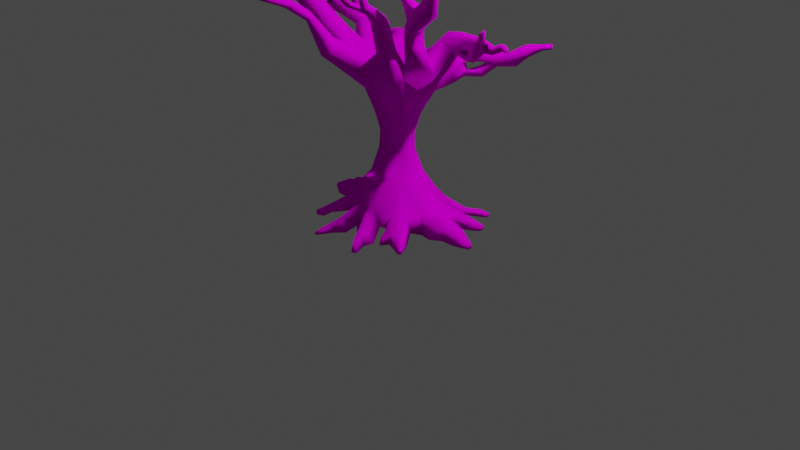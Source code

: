 # Source: tree.blend  (saved by Blender 3.3.6; exported with 4.5.12 LTS)
import bpy
from mathutils import Matrix  # noqa: F401  (used for matrix-valued properties, if any)

bpy.ops.wm.read_factory_settings(use_empty=True)
scene = bpy.context.scene
scene.name = 'Scene'

# ---- collections
col_collection = bpy.data.collections.new('Collection'); scene.collection.children.link(col_collection)

# ---- images (referenced by path relative to the original .blend; pixels are not part of the script)
import os
ASSET_DIR = os.environ.get("B2B_ASSET_DIR", "")  # directory of the original .blend (textures are referenced by path, not embedded)
HERE = os.path.dirname(os.path.abspath(__file__))  # packed textures are extracted next to this script under _unpacked/

def load_image(name, relpath, width, height, colorspace="sRGB"):
    """Load a texture the original file referenced (path relative to the .blend, or extracted next to this script)."""
    p = next((c for c in (os.path.join(HERE, relpath), os.path.join(ASSET_DIR, relpath)) if relpath and os.path.exists(c)), "")
    if p:
        img = bpy.data.images.load(p, check_existing=True)
        img.name = name
    else:  # same state as the original file: an image datablock whose file is absent (Cycles renders it pink)
        img = bpy.data.images.new(name, width, height)
        img.source = "FILE"
        img.filepath = "//" + (relpath or name)
    img.colorspace_settings.name = colorspace
    return img
img_tree_bake_png = load_image('tree-bake.png', 'tree-bake.png', 1024, 1024, 'sRGB')

# ---- materials (node trees are filled in below, after node groups)
mat_it0057_body_png = bpy.data.materials.new('it0057_body.png')
mat_it0057_body_png.use_transparent_shadow = False
mat_it0057_body_png.diffuse_color = (0.7723, 0.6161, 0.7139, 1.0)
mat_it0057_body_png.roughness = 0.69

# ---- material node trees
mat_it0057_body_png.use_nodes = True; mat_it0057_body_png.node_tree.nodes.clear()
_N = mat_it0057_body_png.node_tree.nodes; _L = mat_it0057_body_png.node_tree.links
n0 = _N.new('ShaderNodeBsdfPrincipled'); n0.name = 'Principled BSDF'; n0.location = (1200, 0)
n0.distribution = 'GGX'
n0.subsurface_method = 'RANDOM_WALK_SKIN'
n0.inputs[2].default_value = 0.69
n0.inputs[3].default_value = 1.0
n0.inputs[27].default_value = (0.0, 0.0, 0.0, 1.0)
n0.inputs[28].default_value = 1.0
n1 = _N.new('ShaderNodeOutputMaterial'); n1.name = 'Material Output'; n1.location = (1500, 0)
n2 = _N.new('ShaderNodeTexImage'); n2.name = 'Image Texture'; n2.location = (600, 0)
n2.image = img_tree_bake_png
_L.new(n2.outputs[0], n0.inputs[0])
_L.new(n0.outputs[0], n1.inputs[0])
n1.is_active_output = True

# ---- world
world_world = bpy.data.worlds.new('World'); scene.world = world_world
world_world.use_nodes = True; world_world.node_tree.nodes.clear()
_N = world_world.node_tree.nodes; _L = world_world.node_tree.links
n0 = _N.new('ShaderNodeOutputWorld'); n0.name = 'World Output'; n0.location = (300, 300)
n1 = _N.new('ShaderNodeBackground'); n1.name = 'Background'; n1.location = (10, 300)
n1.inputs[0].default_value = (0.05088, 0.05088, 0.05088, 1.0)
_L.new(n1.outputs[0], n0.inputs[0])
n0.is_active_output = True
world_world.color = (0.05088, 0.05088, 0.05088)
world_world.use_sun_shadow = False
world_world.sun_shadow_jitter_overblur = 0.0

# ---- cameras
cam_camera = bpy.data.cameras.new('Camera')
cam_camera.clip_end = 100.0
cam_camera.ortho_scale = 7.314

# ---- lights
light_light = bpy.data.lights.new('Light', 'POINT')
light_light.transmission_factor = 0.0
light_light.energy = 1000.0
light_light.shadow_soft_size = 0.1
light_light.shadow_maximum_resolution = 0.006
light_light.use_absolute_resolution = True

# ---- meshes
me_xerneas_tree = bpy.data.meshes.new('Xerneas_Tree')
me_xerneas_tree.from_pydata([(-0.6842, 1.785, 0.1806), (-0.7832, 1.79, 0.1802), (-0.7647, 1.786, 0.2381), (-0.9418, 1.919, 0.1584), (-0.6806, 1.857, 0.275), (-0.7873, 1.857, 0.271), (-0.6658, 1.789, 0.2476), (-0.5701, 1.856, 0.1285), (-0.2281, 1.705, 0.2621), (-0.4603, 1.833, 0.5032), (-0.5074, 1.68, 0.4717), (-0.6488, 1.653, 0.6129), (-0.4567, 1.668, 0.3814), (-0.4448, 1.67, 0.6234), (-0.5459, 1.713, 0.7651), (-0.5757, 1.626, 0.715), (-0.3916, 1.602, 0.2988), (-0.3492, 1.44, 0.3797), (-0.4693, 1.594, 0.4089), (-0.3068, 1.501, 0.4606), (-0.2425, 1.557, 0.4867), (-0.05103, 1.413, 0.4154), (-0.177, 1.362, 0.3327), (-0.1746, 1.122, 0.09067), (0.07496, 1.122, 0.2489), (-0.1062, 1.122, 0.1941), (-0.2549, 1.362, 0.09354), (-0.1989, 1.344, -0.1352), (-0.2967, 1.594, -0.2156), (-0.1096, 1.517, -0.3389), (-0.1314, 1.122, -0.07231), (-0.2806, 1.586, -0.3262), (-0.2987, 1.731, -0.3848), (0.07496, 1.362, -0.2152), (-0.3231, 1.732, -0.2719), (-0.3507, 1.931, -0.366), (-0.4762, 1.634, -0.01189), (-0.4115, 1.915, -0.3214), (-0.4618, 1.957, -0.1255), (-0.4207, 2.124, -0.3425), (-0.5574, 2.126, -0.2252), (-0.5173, 2.089, -0.3982), (-0.5578, 2.266, -0.4361), (-0.1479, 1.866, -0.4245), (-0.3565, 2.223, -0.4648), (-0.3536, 2.183, -0.558), (-0.64, 2.168, -0.4562), (-0.9195, 2.359, -0.4266), (-0.6344, 2.455, -0.5244), (-0.6029, 2.527, -0.5849), (-0.6725, 2.379, -0.4823), (-0.9166, 2.391, -0.527), (-0.8199, 2.481, -0.5221), (-0.9706, 2.553, -0.5187), (-0.8512, 2.578, -0.5075), (-1.115, 2.809, -0.4849), (-1.122, 2.803, -0.449), (-0.4505, 2.338, -0.7188), (-0.5374, 2.413, -0.9316), (-0.404, 2.445, -0.9091), (-0.3295, 2.427, -0.9316), (-0.336, 2.543, -1.041), (-0.619, 2.727, -1.097), (-0.5135, 2.511, -0.9129), (-0.5938, 2.757, -1.088), (-1.103, 2.129, -0.02974), (-1.133, 2.189, -0.04896), (-1.086, 2.139, -0.06621), (-1.125, 2.193, -0.06551), (-1.125, 1.97, 0.04439), (-1.258, 2.053, 0.01119), (-1.244, 2.102, 0.02526), (-1.293, 2.075, 0.02142), (-1.304, 2.038, 0.01081), (-1.311, 2.067, 0.04838), (-1.325, 2.042, 0.04889), (-0.6132, 1.788, 0.6401), (-0.7683, 1.772, 0.6728), (-0.8183, 1.637, 0.7358), (-0.7873, 1.706, 0.6507), (-0.9267, 1.743, 0.775), (-1.022, 1.81, 0.8694), (-0.9292, 1.811, 0.7379), (-1.074, 1.862, 0.9442), (-1.032, 1.857, 0.9798), (-1.075, 1.818, 0.9334), (0.07496, 1.362, 0.416), (0.2995, 1.344, 0.3427), (0.3362, 1.539, 0.4729), (0.2448, 1.122, 0.1941), (0.4668, 1.517, 0.4054), (0.5415, 1.602, 0.318), (0.644, 1.547, 0.4936), (0.8375, 1.622, 0.5305), (0.8414, 1.516, 0.5543), (1.015, 1.591, 0.583), (1.09, 1.773, 0.664), (1.143, 1.74, 0.5839), (1.32, 1.967, 0.5906), (1.118, 1.774, 0.5385), (1.074, 1.873, 0.4235), (1.345, 1.926, 0.5356), (1.313, 1.983, 0.5118), (1.438, 2.023, 0.5384), (1.462, 1.98, 0.5432), (0.4661, 1.37, 0.1794), (0.6261, 1.616, -0.01189), (0.5536, 1.617, 0.1434), (0.3245, 1.122, 0.09067), (0.2631, 0.9251, 0.09085), (0.4769, 1.577, -0.2488), (0.4048, 1.33, 0.05823), (0.7282, 1.785, -0.3151), (0.2659, 0.7439, 0.09262), (0.2047, 0.7439, 0.1639), (0.3281, 0.5022, 0.1206), (0.07496, 0.9251, 0.2026), (0.1993, 0.9251, 0.1603), (0.07496, 0.7439, 0.2012), (-0.04933, 0.9251, 0.1603), (-0.1159, 0.7439, 0.09262), (-0.05474, 0.7439, 0.1639), (-0.1028, 0.5022, 0.2352), (-0.1132, 0.9251, 0.09085), (-0.07555, 0.9251, -0.04479), (-0.08199, 0.7439, -0.02886), (0.07496, 0.7439, -0.07327), (0.2319, 0.7439, -0.05351), (0.2255, 0.9251, -0.04479), (0.07496, 1.122, -0.1241), (0.07496, 0.9251, -0.08727), (0.2814, 1.122, -0.07231), (0.3489, 1.344, -0.1352), (0.07496, 1.665, -0.457), (0.3882, 1.708, -0.5625), (0.2849, 1.536, -0.3813), (0.4566, 1.536, -0.3292), (0.435, 2.133, -0.6808), (0.4842, 2.093, -0.7167), (0.5134, 2.244, -0.846), (0.514, 1.711, -0.5283), (0.4731, 1.761, -0.3178), (0.5252, 1.816, -0.4872), (0.5333, 2.101, -0.6829), (0.5508, 2.15, -0.6356), (0.6654, 2.229, -0.8485), (0.6167, 2.22, -0.8673), (0.7787, 2.282, -1.023), (0.7454, 2.358, -1.016), (0.823, 2.424, -1.09), (0.6141, 2.336, -1.098), (0.603, 2.518, -1.224), (0.6367, 2.525, -1.208), (0.6238, 2.541, -1.189), (0.5944, 2.419, -1.078), (0.8333, 2.454, -1.078), (0.8046, 2.458, -1.087), (0.9844, 1.944, 0.2096), (0.6328, 1.851, 0.2801), (0.9769, 2.029, 0.1895), (0.9929, 1.901, 0.1523), (1.122, 2.023, 0.1708), (1.201, 1.936, 0.1961), (0.7087, 1.794, 0.1772), (1.033, 1.928, 0.08829), (1.227, 1.886, 0.1493), (1.338, 1.883, 0.1755), (1.243, 1.978, 0.1919), (1.223, 1.928, 0.1103), (0.7886, 1.974, -0.3954), (1.125, 2.256, -0.4231), (0.8588, 2.091, -0.4532), (0.825, 2.357, -0.4939), (1.147, 2.3, -0.4947), (1.206, 2.44, -0.4322), (1.21, 2.445, -0.4859), (1.313, 2.609, -0.4771), (1.128, 2.466, -0.5008), (0.9219, 2.295, -0.4678), (0.891, 2.372, -0.533), (0.5458, 0.2522, 0.05137), (0.2824, 0.5022, -0.1131), (0.4745, 0.2382, 0.1538), (0.471, 0.2074, -0.1775), (0.5725, 0.2322, -0.04098), (0.659, -0.01934, -0.08504), (0.6187, 0.2499, 0.03979), (0.6509, 0.2103, -0.06268), (0.6775, 0.2349, 0.03127), (0.7689, 0.1678, 0.06159), (0.7452, 0.1687, -0.02399), (0.749, -0.01934, -0.04498), (0.8172, 0.1398, 0.08161), (0.8173, 0.1263, 0.01729), (0.7077, 0.1517, 0.1776), (0.9123, 0.1103, 0.1259), (0.8605, 0.1222, 0.009379), (0.8601, -0.01934, -0.01025), (0.9323, 0.103, 0.009269), (0.9238, -0.01934, -0.007833), (1.052, 0.02879, 0.07311), (1.042, 0.01725, 0.1404), (1.064, -0.01934, 0.1425), (0.9044, -0.01934, 0.1346), (0.587, 0.1965, 0.1799), (0.4057, 0.03004, 0.105), (0.7928, 0.08737, 0.3616), (0.6417, 0.1415, 0.3585), (0.5697, 0.1237, 0.4018), (0.5553, 0.0471, 0.4158), (0.4246, 0.2171, 0.3122), (0.8592, 0.03313, 0.4563), (0.7728, 0.07136, 0.4356), (0.8639, 0.03032, 0.4268), (0.8754, -0.01934, 0.4357), (0.2853, 0.01666, 0.2478), (0.4175, 0.1286, 0.3443), (0.5488, 0.0801, 0.4871), (0.3325, 0.2437, 0.3749), (0.6439, 0.05051, 0.6309), (0.2527, 0.5022, 0.2352), (0.7082, 0.009701, 0.6903), (0.7133, -0.01934, 0.6924), (0.7022, 0.008938, 0.7243), (0.7079, -0.01934, 0.7319), (0.6034, 0.02389, 0.7158), (0.53, 0.07136, 0.5704), (0.4904, 0.04394, 0.6173), (0.628, 0.04784, 0.6884), (0.5797, -0.01934, 0.7307), (0.4674, -0.01934, 0.6288), (0.2915, -0.01934, 0.5653), (0.3143, 0.1038, 0.5397), (0.2332, 0.2609, 0.4299), (0.1883, 0.009177, 0.4588), (0.07496, 0.2538, 0.3905), (0.07496, 0.07407, 0.4266), (-0.08333, 0.2609, 0.4299), (-0.08525, 0.0382, 0.4588), (0.07496, 0.5022, 0.298), (-0.1415, 0.01159, 0.5653), (-0.3405, 0.02667, 0.6173), (-0.1644, 0.1038, 0.5397), (-0.4298, -0.01934, 0.7307), (-0.478, 0.04784, 0.6884), (-0.4535, 0.01525, 0.7158), (-0.5579, -0.01934, 0.7319), (-0.5687, 0.02308, 0.7243), (-0.5748, 0.01957, 0.6903), (-0.3801, 0.07136, 0.5704), (-0.4939, 0.04129, 0.6309), (-0.4405, -0.01934, 0.6148), (-0.3989, 0.06115, 0.4871), (-0.1826, 0.2437, 0.3749), (-0.2148, 0.2478, 0.3201), (-0.2392, 0.05547, 0.3222), (-0.4197, 0.1237, 0.4018), (-0.2903, 0.2171, 0.3122), (-0.602, -0.01934, 0.4502), (-0.6229, 0.07136, 0.4356), (-0.6307, -0.01934, 0.3455), (-0.6429, 0.08737, 0.3616), (-0.7451, 0.03811, 0.4332), (-0.5111, 0.1965, 0.2148), (-0.7243, -0.01934, 0.4645), (-0.7376, 0.02759, 0.4627), (-0.3987, 0.2382, 0.1874), (-0.2059, 0.5022, 0.1206), (-0.3779, 0.1889, -0.04098), (-0.604, 0.1517, 0.1528), (-0.5009, 0.1644, -0.06268), (-0.5034, 0.2135, 0.05371), (-0.6295, 0.1222, 0.009379), (-0.9001, 0.02741, 0.1015), (-0.7623, 0.1103, 0.1259), (-0.7823, 0.103, 0.009269), (-0.9011, 0.03491, 0.0575), (-0.7739, -0.01934, -0.007833), (-0.6291, -0.01934, -0.01025), (-0.5091, -0.01934, -0.08504), (-0.1325, 0.5022, -0.1131), (-0.3655, 0.03514, -0.1948), (-0.3211, 0.2074, -0.1775), (-0.4502, 0.06279, -0.3473), (-0.271, 0.2446, -0.2192), (-0.4133, 0.1095, -0.3813), (-0.5173, 0.03826, -0.4164), (-0.4563, -0.01934, -0.3257), (-0.5149, -0.01934, -0.4211), (-0.5594, 0.02293, -0.4854), (-0.5435, 0.02684, -0.5135), (-0.5486, -0.01934, -0.4882), (-0.5312, -0.01934, -0.517), (-0.4954, 0.0624, -0.4484), (-0.462, 0.04336, -0.4762), (-0.4556, -0.01934, -0.4886), (-0.3225, 0.07316, -0.4123), (-0.3219, -0.01934, -0.4339), (-0.2509, 0.1042, -0.4211), (-0.2817, 0.03897, -0.4876), (-0.2446, -0.01934, -0.4974), (-0.2505, 0.0566, -0.4803), (-0.2237, 0.2211, -0.3094), (-0.02877, 0.5022, -0.153), (0.07496, 0.4137, -0.2405), (0.07496, 0.3251, -0.2881), (0.1787, 0.5022, -0.153), (0.421, 0.2446, -0.2192), (0.3435, 0.2211, -0.2821), (0.5632, 0.12, -0.3813), (0.6002, 0.09222, -0.3473), (0.6672, 0.03826, -0.4164), (0.7094, 0.01305, -0.4854), (0.6934, 0.02684, -0.5135), (0.6453, 0.0624, -0.4484), (0.6119, 0.04336, -0.4762), (0.5305, 0.09851, -0.417), (0.6811, -0.01934, -0.517), (0.6055, -0.01934, -0.4886), (-0.2004, -0.01934, -0.532), (0.1817, 0.2176, -0.4449), (-0.007673, 0.2176, -0.4449), (0.001833, -0.01934, -0.5709), (-0.06379, 0.1251, -0.5936), (-0.1656, 0.08245, -0.7621), (-0.2409, -0.01934, -0.7898), (-0.0562, -0.01934, -0.6658), (0.1653, -0.01934, -0.5709), (0.2385, 0.1251, -0.5773), (0.261, -0.01934, -0.688), (0.3347, 0.02718, -0.7675), (0.3433, -0.01934, -0.6864), (0.3644, -0.01934, -0.8112), (0.3192, -0.01934, -0.8151), (-0.7674, 1.921, 0.1232), (-0.7946, 1.919, 0.2777), (-0.7735, 1.851, 0.1315), (-0.6682, 1.856, 0.1425), (-0.6448, 1.891, 0.2882), (-0.678, 1.898, 0.1234), (-0.6365, 2.76, -1.073), (-0.5724, 2.478, -0.8838), (-0.4078, 2.365, -0.6439), (-0.4062, 2.362, -0.7829), (-0.3622, 2.555, -1.017), (-0.3461, 2.462, -0.8949), (-0.3415, 2.563, -0.9986), (-0.3235, 2.407, -0.6889), (-0.2763, 2.297, -0.6638), (-0.2446, 2.205, -0.5786), (-0.3019, 2.257, -0.4638), (-0.229, 1.93, -0.3029), (-0.05096, 1.813, -0.2253), (0.07496, 1.634, -0.1809), (0.323, 1.822, -0.5401), (0.2174, 1.789, -0.2873), (0.4079, 1.906, -0.4631), (0.5006, 2.169, -0.6545), (0.5765, 2.287, -0.8001), (0.5345, 2.34, -1.102), (0.6585, 2.271, -0.821), (0.8153, 2.35, -0.9987), (0.3015, 1.729, -0.1646), (0.4055, 1.665, -0.1349), (0.07496, 1.634, 0.0564), (0.5963, 1.909, -0.125), (0.5386, 1.881, -0.2333), (0.6861, 2.06, -0.3385), (0.7851, 1.853, -0.1534), (0.6921, 2.055, -0.2105), (0.8347, 2.003, -0.2222), (0.8034, 2.216, -0.2996), (0.792, 2.2, -0.4313), (0.6979, 1.875, 0.07684), (0.9291, 2.302, -0.3608), (0.4376, 1.709, 0.02595), (0.6527, 1.949, 0.149), (0.8293, 2.383, -0.3948), (0.8838, 2.484, -0.5473), (0.8742, 2.453, -0.5772), (0.9164, 2.489, -0.5754), (0.9096, 2.475, -0.6006), (0.8933, 2.388, -0.4517), (1.087, 2.371, -0.5043), (0.8922, 2.117, -0.3066), (1.09, 2.367, -0.422), (1.129, 2.464, -0.4309), (1.319, 2.602, -0.4413), (1.298, 2.642, -0.4571), (0.4129, 1.784, 0.1856), (0.9769, 2.044, 0.1305), (1.293, 2.141, 0.1783), (0.6273, 1.935, 0.2456), (0.378, 1.705, 0.2621), (0.345, 1.732, 0.3454), (0.5219, 1.678, 0.646), (0.3281, 1.653, 0.4532), (0.1873, 1.406, 0.4203), (0.7869, 1.611, 0.6679), (0.5731, 1.757, 0.558), (0.6187, 1.709, 0.4927), (0.8228, 1.683, 0.5733), (0.9406, 1.698, 0.6019), (0.9598, 1.641, 0.6823), (1.027, 1.707, 0.5508), (-0.195, 1.732, 0.3454), (0.07496, 1.498, 0.38), (-0.1782, 1.653, 0.4573), (-0.3316, 1.66, 0.5514), (1.037, 1.798, 0.6105), (1.084, 1.895, 0.465), (1.118, 1.905, 0.4611), (1.128, 1.88, 0.4186), (1.101, 1.816, 0.5938), (1.446, 2.014, 0.5897), (0.07496, 1.634, 0.2566), (-0.3685, 1.81, 0.4006), (-0.3243, 1.755, 0.5762), (-0.423, 1.751, 0.6665), (-0.8747, 1.852, 0.7929), (-0.7274, 1.712, 0.7999), (-0.855, 1.812, 0.8487), (-1.019, 1.87, 0.8373), (-0.9493, 1.845, 0.9213), (-0.263, 1.827, 0.1712), (-0.4746, 1.928, 0.2507), (-0.6374, 1.977, 0.2548), (-0.5517, 1.864, 0.2986), (-0.459, 2.013, 0.1814), (-0.2877, 1.709, 0.01154), (-0.2556, 1.665, -0.1349), (-0.3576, 2.032, -0.1369), (-0.4603, 1.969, 0.1019), (-0.6326, 2.044, 0.1862), (-0.7843, 2.009, 0.1477), (-0.6682, 1.997, 0.1451), (-0.7877, 1.993, 0.254), (-0.7841, 2.043, 0.1929), (-0.9284, 2.038, 0.07578), (-0.9283, 1.94, 0.2256), (-0.938, 2.009, 0.2174), (-0.956, 2.059, 0.1229), (-1.138, 2.021, 0.09959), (-1.146, 1.978, 0.1074), (-1.287, 2.059, 0.06171), (-0.3411, 1.994, -0.2614), (-0.4264, 2.122, -0.2144), (-0.6683, 2.2, -0.3098), (-0.9048, 1.956, 0.05418), (-1.067, 2.061, 0.04858), (-1.07, 2.167, -0.02404), (-1.063, 2.165, -0.05813), (-1.118, 2.21, -0.04646), (-1.115, 2.209, -0.06188), (-1.124, 2.044, 0.05603), (-1.267, 2.092, 0.06103), (-0.5658, 2.286, -0.3045), (-0.6779, 2.388, -0.3662), (-0.5675, 2.453, -0.4018), (-0.5678, 2.425, -0.5006), (-0.6077, 2.559, -0.5554), (-0.6393, 2.569, -0.5834), (-0.6349, 2.553, -0.6084), (-0.6305, 2.467, -0.4585), (-0.8278, 2.476, -0.4275), (-0.8525, 2.577, -0.4375), (-0.9437, 2.534, -0.4378), (-1.084, 2.862, -0.4657), (1.238, 2.175, 0.216), (1.238, 2.155, 0.2645), (1.056, 2.002, 0.08803), (1.281, 2.114, 0.2081), (1.354, 2.188, 0.2529), (1.354, 2.197, 0.2325), (1.352, 2.158, 0.2245), (1.353, 2.17, 0.2054), (1.338, 1.894, 0.1493), (1.338, 1.881, 0.1614), (1.339, 1.913, 0.1759), (-0.539, 1.649, 0.6785), (-0.5057, 1.516, 0.6433), (-0.5352, 1.502, 0.5899), (-0.4244, 1.512, 0.4521), (-0.6333, 1.607, 0.6785), (-0.5381, 1.59, 0.5254), (-0.4133, 1.565, 0.502), (-0.4657, 1.59, 0.6232), (0.1265, 0.5602, -0.2733), (0.07496, 0.5826, -0.141), (0.07496, 0.598, -0.2674), (0.08796, 0.5623, -0.374), (0.07496, 0.5748, -0.3725), (0.02347, 0.5602, -0.2733), (0.06196, 0.5623, -0.374), (0.07496, 0.5512, -0.385), (0.07496, 0.5162, -0.3168), (0.6986, -0.01934, -0.4882), (0.6649, -0.01934, -0.4211), (0.6062, 0.02058, -0.3539), (0.5299, 0.03303, -0.4385), (0.4153, 0.06679, -0.2847), (0.3677, 0.07882, -0.3502), (0.3198, 0.09844, -0.4083), (0.5155, 0.03514, -0.1948), (0.2385, 0.04948, 0.02948), (0.544, -0.01934, -0.06589), (0.5851, 0.009175, 0.1284), (0.8241, -0.01934, -0.00368), (1.074, -0.01934, 0.08626), (0.07496, 0.0648, 0.02948), (0.6466, 0.01282, 0.3427), (0.7519, -0.01934, 0.4502), (0.7807, -0.01934, 0.3455), (0.8742, -0.01934, 0.4645), (0.449, -0.01934, 0.4744), (0.5904, -0.01934, 0.6148), (-0.3175, -0.01934, 0.6288), (-0.2991, 0.0116, 0.4744), (-0.5633, -0.01934, 0.6924), (-0.08862, 0.04948, 0.02948), (-0.4053, 0.0471, 0.4158), (-0.2557, 0.03004, 0.0772), (-0.3941, -0.01934, -0.06589), (-0.2941, 0.02499, 0.1047), (-0.7255, -0.01934, 0.4133), (-0.478, 0.009175, 0.1284), (-0.7544, -0.01934, 0.1346), (-0.9142, -0.01934, 0.1037), (-0.9239, -0.01934, 0.04743), (-0.2178, 0.07882, -0.3502), (0.07496, 0.0648, -0.1574), (-0.2314, -0.01934, -0.4238), (-0.2813, -0.01934, -0.5113), (-0.1486, 0.09844, -0.3986), (0.07496, 0.0648, -0.5027), (-0.1851, -0.01934, -0.8064), (-0.1745, -0.01934, -0.632), (0.3255, -0.01934, -0.532), (0.4567, 1.322, 0.05562), (0.3668, 1.188, 0.1613), (0.4015, 1.306, 0.287), (0.4979, 1.237, 0.1288), (0.5542, 1.338, 0.1519), (0.6154, 1.316, 0.04371), (0.5741, 1.39, 0.001429), (0.6374, 1.442, -0.02078), (0.6244, 1.375, 0.07507), (0.52, 1.376, 0.1214), (0.5909, 1.413, 0.04607), (0.6435, 1.47, 0.009585), (0.6766, 1.434, -0.006505), (0.6764, 1.446, 0.02411)], [], [(123, 124, 125), (152, 153, 154), (222, 223, 224), (232, 233, 234), (334, 335, 336), (440, 441, 442), (334, 336, 448), (336, 0, 1), (336, 1, 448), (336, 337, 0), (0, 2, 1), (0, 337, 7), (337, 339, 7), (0, 6, 2), (0, 7, 6), (1, 3, 448), (1, 2, 439), (1, 439, 3), (2, 6, 4), (4, 5, 2), (2, 5, 439), (439, 443, 3), (439, 5, 335), (4, 6, 338), (338, 6, 427), (6, 7, 427), (427, 7, 16), (7, 36, 16), (427, 16, 8), (8, 16, 416), (416, 16, 12), (416, 12, 9), (9, 12, 10), (9, 10, 76), (10, 12, 408), (10, 11, 76), (10, 408, 13), (10, 13, 11), (12, 16, 18), (12, 485, 408), (12, 18, 485), (13, 418, 479), (13, 479, 11), (13, 408, 418), (418, 14, 479), (479, 14, 15), (14, 420, 15), (16, 36, 26), (16, 17, 18), (16, 26, 17), (18, 17, 482), (482, 19, 485), (485, 19, 408), (482, 17, 19), (17, 26, 22), (17, 22, 19), (19, 20, 408), (19, 22, 20), (20, 22, 21), (21, 22, 86), (22, 26, 23), (22, 24, 86), (22, 23, 25), (22, 25, 24), (23, 26, 30), (23, 123, 25), (23, 30, 123), (25, 119, 24), (25, 123, 119), (26, 36, 28), (26, 27, 30), (26, 28, 27), (27, 33, 30), (27, 28, 31), (27, 29, 33), (27, 31, 29), (30, 124, 123), (30, 33, 129), (30, 129, 124), (31, 28, 34), (31, 32, 29), (31, 34, 32), (29, 133, 33), (29, 32, 133), (34, 28, 430), (430, 35, 34), (34, 35, 32), (28, 36, 37), (28, 37, 430), (430, 37, 445), (445, 37, 39), (36, 38, 37), (38, 40, 37), (37, 41, 39), (37, 40, 41), (40, 447, 41), (39, 41, 42), (41, 447, 46), (41, 46, 42), (447, 47, 46), (32, 43, 133), (32, 35, 45), (32, 45, 43), (43, 45, 349), (349, 45, 348), (35, 44, 45), (44, 342, 45), (46, 50, 42), (42, 50, 459), (46, 47, 51), (46, 51, 50), (50, 48, 459), (459, 48, 49), (49, 48, 462), (50, 51, 52), (51, 47, 53), (51, 53, 52), (52, 53, 54), (47, 466, 53), (466, 56, 53), (53, 55, 54), (53, 56, 55), (55, 467, 54), (467, 55, 56), (45, 343, 348), (348, 343, 60), (45, 342, 57), (45, 57, 343), (342, 341, 57), (57, 58, 343), (57, 341, 58), (343, 59, 60), (59, 344, 60), (60, 344, 61), (343, 58, 63), (58, 341, 62), (58, 62, 63), (63, 62, 64), (64, 62, 340), (340, 62, 341), (448, 65, 67), (448, 3, 65), (65, 66, 67), (67, 66, 68), (65, 3, 449), (449, 3, 69), (3, 443, 69), (449, 69, 454), (69, 443, 70), (69, 70, 454), (454, 70, 71), (71, 70, 72), (443, 444, 70), (70, 73, 72), (70, 444, 73), (444, 75, 73), (73, 74, 72), (74, 73, 75), (76, 11, 79), (76, 79, 77), (77, 79, 82), (79, 11, 78), (11, 483, 78), (483, 15, 78), (15, 420, 78), (78, 80, 79), (79, 80, 82), (78, 420, 80), (420, 421, 80), (80, 81, 82), (80, 421, 81), (421, 423, 81), (423, 84, 81), (82, 81, 422), (422, 81, 83), (83, 85, 84), (85, 81, 84), (81, 85, 83), (86, 24, 87), (86, 87, 397), (397, 87, 88), (88, 87, 90), (88, 90, 395), (87, 24, 89), (87, 540, 90), (87, 89, 540), (90, 92, 395), (90, 540, 91), (90, 91, 92), (540, 89, 539), (540, 105, 91), (91, 400, 92), (400, 93, 92), (92, 94, 395), (92, 93, 94), (395, 94, 398), (398, 94, 403), (94, 93, 95), (94, 95, 403), (93, 404, 95), (95, 97, 403), (403, 97, 96), (96, 97, 98), (95, 404, 99), (95, 99, 97), (97, 101, 98), (97, 99, 101), (98, 101, 414), (404, 100, 99), (99, 102, 101), (102, 103, 101), (101, 104, 414), (104, 103, 414), (103, 104, 101), (99, 100, 412), (539, 89, 108), (539, 108, 111), (105, 106, 107), (105, 107, 91), (105, 111, 106), (107, 106, 163), (107, 163, 91), (91, 163, 158), (108, 89, 109), (108, 131, 111), (108, 109, 131), (131, 132, 111), (132, 110, 111), (111, 112, 106), (111, 110, 112), (106, 373, 163), (106, 112, 368), (368, 112, 370), (131, 109, 128), (128, 109, 113), (128, 113, 127), (109, 89, 117), (89, 24, 117), (109, 114, 113), (109, 117, 114), (113, 115, 127), (113, 114, 115), (127, 115, 181), (117, 24, 116), (24, 119, 116), (116, 118, 117), (117, 118, 114), (116, 119, 118), (114, 220, 115), (114, 118, 220), (118, 119, 121), (119, 123, 121), (118, 239, 220), (118, 121, 122), (118, 122, 239), (121, 123, 120), (121, 120, 122), (120, 123, 125), (120, 267, 122), (120, 125, 267), (125, 124, 126), (125, 280, 267), (125, 126, 488), (125, 488, 280), (488, 126, 127), (127, 181, 488), (488, 303, 280), (488, 181, 306), (127, 126, 128), (126, 124, 130), (126, 130, 128), (130, 124, 129), (130, 129, 128), (128, 129, 131), (129, 33, 131), (131, 33, 132), (33, 133, 135), (33, 135, 132), (135, 133, 134), (133, 354, 134), (135, 136, 132), (135, 134, 136), (132, 136, 110), (136, 134, 140), (136, 140, 110), (134, 354, 138), (134, 138, 140), (354, 137, 138), (137, 139, 138), (138, 143, 140), (138, 139, 146), (138, 146, 143), (139, 359, 146), (140, 141, 110), (110, 141, 363), (141, 140, 142), (140, 143, 142), (142, 143, 144), (144, 143, 360), (143, 146, 145), (143, 145, 360), (145, 146, 147), (145, 147, 360), (360, 147, 361), (147, 146, 148), (147, 149, 361), (147, 148, 149), (148, 146, 358), (358, 146, 154), (146, 359, 150), (146, 150, 154), (359, 151, 150), (150, 152, 154), (150, 151, 152), (153, 152, 151), (148, 156, 149), (149, 155, 361), (155, 149, 156), (163, 157, 158), (158, 157, 159), (159, 157, 161), (157, 163, 160), (157, 162, 161), (157, 160, 162), (160, 163, 164), (163, 373, 164), (373, 470, 164), (470, 168, 164), (164, 165, 160), (160, 165, 162), (164, 168, 165), (168, 476, 165), (476, 477, 165), (165, 166, 162), (165, 477, 166), (166, 478, 162), (162, 167, 161), (162, 478, 167), (478, 476, 167), (167, 168, 161), (167, 476, 168), (168, 470, 161), (110, 363, 366), (110, 366, 112), (366, 367, 112), (112, 367, 169), (112, 169, 370), (370, 169, 384), (169, 367, 171), (169, 171, 384), (384, 171, 170), (367, 372, 171), (171, 173, 170), (170, 173, 174), (171, 372, 178), (372, 172, 178), (178, 383, 171), (171, 383, 173), (173, 175, 174), (173, 383, 175), (383, 177, 175), (174, 175, 387), (175, 177, 176), (175, 176, 387), (387, 176, 388), (388, 176, 177), (178, 172, 179), (172, 379, 179), (179, 379, 381), (115, 210, 182), (115, 180, 181), (115, 220, 210), (115, 182, 180), (180, 184, 181), (181, 184, 183), (180, 182, 186), (180, 186, 184), (184, 505, 183), (183, 505, 503), (184, 186, 187), (184, 187, 505), (505, 187, 185), (186, 182, 204), (186, 188, 187), (186, 204, 188), (187, 190, 185), (187, 188, 190), (185, 190, 191), (188, 204, 194), (188, 189, 190), (188, 194, 189), (190, 193, 191), (190, 189, 193), (189, 194, 192), (189, 192, 193), (191, 193, 507), (193, 192, 196), (193, 196, 507), (507, 196, 197), (192, 194, 195), (192, 195, 196), (196, 198, 197), (196, 195, 198), (197, 198, 199), (198, 195, 200), (198, 200, 199), (199, 200, 508), (200, 195, 201), (200, 201, 508), (508, 201, 202), (202, 201, 203), (195, 194, 203), (195, 203, 201), (203, 194, 506), (194, 204, 506), (506, 204, 205), (204, 182, 205), (205, 182, 504), (504, 182, 207), (182, 210, 207), (504, 207, 510), (510, 207, 206), (510, 206, 512), (207, 210, 208), (207, 212, 206), (207, 208, 212), (208, 210, 209), (208, 209, 212), (209, 210, 215), (209, 511, 212), (206, 213, 512), (206, 212, 213), (212, 511, 211), (212, 211, 213), (213, 214, 512), (213, 211, 214), (214, 211, 513), (513, 211, 511), (215, 210, 216), (216, 217, 215), (215, 217, 514), (514, 217, 515), (216, 210, 218), (216, 218, 217), (210, 220, 218), (217, 219, 515), (515, 219, 222), (217, 218, 226), (217, 226, 219), (218, 220, 233), (220, 239, 233), (218, 232, 226), (218, 233, 232), (219, 221, 222), (219, 226, 228), (219, 228, 221), (221, 223, 222), (221, 228, 223), (223, 228, 225), (223, 225, 224), (224, 225, 229), (225, 228, 227), (226, 232, 227), (226, 227, 228), (225, 227, 229), (229, 227, 230), (230, 227, 231), (227, 232, 231), (231, 232, 234), (234, 233, 236), (233, 239, 235), (233, 235, 236), (235, 239, 237), (235, 237, 236), (236, 237, 238), (239, 122, 237), (237, 242, 238), (238, 242, 240), (237, 122, 253), (237, 253, 242), (242, 241, 240), (240, 241, 516), (516, 241, 243), (242, 253, 249), (242, 249, 241), (241, 245, 243), (243, 245, 246), (241, 249, 244), (241, 244, 245), (245, 247, 246), (245, 244, 247), (246, 247, 518), (247, 244, 248), (247, 248, 518), (248, 244, 250), (244, 249, 250), (248, 250, 518), (518, 250, 251), (250, 249, 252), (249, 253, 252), (250, 252, 251), (251, 252, 517), (517, 252, 255), (252, 253, 255), (253, 122, 254), (253, 254, 255), (254, 122, 257), (254, 257, 255), (122, 267, 257), (257, 256, 255), (255, 256, 520), (257, 267, 266), (257, 263, 256), (257, 266, 263), (256, 259, 520), (520, 259, 258), (258, 259, 264), (256, 263, 261), (256, 261, 259), (261, 263, 260), (261, 262, 259), (261, 260, 262), (262, 524, 264), (524, 262, 260), (260, 263, 523), (523, 263, 521), (521, 263, 525), (263, 266, 269), (263, 269, 525), (525, 269, 526), (262, 265, 259), (265, 262, 264), (264, 259, 265), (266, 267, 268), (267, 280, 268), (266, 271, 269), (266, 268, 271), (269, 274, 526), (269, 271, 272), (269, 272, 274), (271, 268, 270), (271, 270, 272), (274, 273, 526), (526, 273, 527), (274, 272, 275), (274, 275, 273), (273, 276, 527), (273, 275, 276), (527, 276, 528), (528, 276, 277), (276, 275, 277), (277, 275, 278), (275, 272, 278), (278, 272, 279), (272, 270, 279), (279, 270, 522), (270, 268, 522), (522, 268, 281), (268, 280, 282), (268, 282, 281), (281, 282, 283), (281, 283, 287), (282, 280, 284), (282, 285, 283), (282, 284, 285), (284, 280, 302), (284, 302, 285), (280, 303, 302), (283, 286, 287), (287, 286, 288), (283, 285, 293), (283, 293, 286), (286, 289, 288), (286, 293, 289), (288, 289, 291), (289, 293, 290), (289, 290, 291), (291, 290, 292), (290, 293, 294), (293, 285, 294), (290, 294, 292), (292, 294, 295), (295, 294, 297), (294, 285, 296), (285, 302, 296), (294, 296, 297), (296, 302, 298), (296, 299, 297), (296, 298, 299), (297, 299, 532), (532, 299, 300), (299, 298, 301), (299, 301, 300), (300, 301, 531), (301, 298, 531), (531, 298, 529), (298, 302, 529), (529, 302, 533), (302, 303, 305), (302, 305, 533), (303, 304, 305), (304, 306, 305), (306, 308, 305), (306, 181, 308), (181, 183, 307), (181, 307, 308), (307, 183, 309), (307, 309, 308), (308, 502, 305), (308, 309, 316), (308, 501, 502), (308, 316, 501), (501, 316, 499), (309, 183, 310), (183, 503, 310), (503, 498, 310), (309, 314, 316), (309, 310, 314), (310, 498, 311), (310, 311, 314), (498, 497, 311), (311, 312, 314), (311, 497, 312), (497, 496, 312), (312, 313, 314), (312, 496, 313), (496, 317, 313), (313, 315, 314), (316, 315, 499), (316, 314, 315), (313, 317, 315), (315, 318, 499), (318, 315, 317), (305, 321, 533), (533, 321, 319), (305, 502, 320), (305, 534, 321), (305, 320, 534), (320, 502, 328), (320, 328, 534), (534, 322, 321), (321, 323, 319), (321, 322, 323), (322, 326, 323), (319, 323, 536), (323, 326, 324), (323, 324, 536), (536, 324, 325), (325, 324, 535), (535, 324, 326), (534, 328, 327), (327, 328, 329), (502, 537, 328), (537, 331, 328), (328, 330, 329), (328, 331, 330), (331, 332, 330), (330, 333, 329), (333, 330, 332), (335, 5, 336), (5, 4, 336), (336, 4, 337), (4, 338, 337), (337, 338, 339), (338, 335, 339), (339, 335, 334), (64, 340, 63), (340, 341, 63), (341, 342, 63), (63, 342, 343), (343, 342, 59), (59, 342, 345), (59, 345, 344), (344, 345, 346), (344, 346, 61), (61, 346, 60), (346, 345, 60), (345, 342, 347), (345, 347, 60), (60, 347, 348), (347, 342, 350), (347, 350, 348), (348, 350, 349), (349, 350, 43), (342, 44, 350), (350, 351, 43), (350, 44, 351), (44, 35, 351), (35, 430, 351), (43, 351, 133), (351, 430, 352), (351, 352, 133), (352, 430, 364), (352, 353, 133), (352, 364, 353), (353, 355, 133), (353, 364, 355), (133, 355, 354), (354, 355, 356), (354, 356, 137), (355, 364, 362), (355, 141, 356), (355, 362, 141), (141, 142, 356), (142, 144, 356), (356, 357, 137), (356, 144, 357), (137, 357, 139), (357, 144, 358), (357, 358, 139), (144, 360, 358), (358, 154, 139), (139, 154, 359), (154, 153, 359), (359, 153, 151), (358, 360, 148), (360, 361, 148), (148, 361, 156), (156, 361, 155), (141, 362, 363), (362, 364, 363), (363, 364, 375), (363, 375, 365), (363, 365, 366), (366, 365, 369), (366, 369, 367), (365, 375, 106), (106, 368, 365), (365, 368, 369), (368, 370, 369), (369, 371, 367), (369, 370, 371), (370, 384, 371), (367, 371, 372), (106, 375, 373), (371, 384, 374), (371, 377, 372), (371, 374, 377), (372, 377, 172), (375, 364, 389), (375, 376, 373), (375, 389, 376), (377, 374, 382), (377, 378, 172), (377, 382, 378), (172, 378, 379), (378, 382, 380), (378, 380, 379), (379, 380, 381), (381, 380, 179), (380, 382, 179), (179, 382, 178), (382, 374, 178), (374, 384, 385), (374, 385, 178), (178, 385, 383), (384, 170, 385), (385, 386, 383), (385, 170, 386), (170, 174, 386), (174, 387, 386), (387, 388, 386), (386, 177, 383), (177, 386, 388), (389, 364, 393), (389, 392, 376), (389, 393, 392), (376, 390, 373), (373, 390, 470), (376, 392, 159), (376, 159, 390), (390, 468, 470), (390, 159, 468), (470, 468, 391), (392, 393, 158), (392, 158, 159), (158, 393, 91), (91, 393, 400), (393, 364, 415), (393, 394, 400), (393, 415, 394), (394, 399, 400), (394, 415, 406), (394, 396, 399), (394, 406, 396), (396, 395, 399), (395, 396, 88), (396, 406, 88), (88, 406, 397), (397, 406, 86), (86, 406, 21), (395, 398, 399), (399, 401, 400), (399, 398, 401), (400, 401, 93), (401, 398, 402), (401, 402, 93), (93, 402, 404), (398, 403, 402), (402, 409, 404), (402, 403, 409), (403, 96, 409), (404, 409, 100), (406, 415, 405), (406, 407, 21), (406, 405, 407), (21, 407, 20), (20, 407, 408), (407, 405, 417), (407, 417, 408), (408, 417, 418), (409, 96, 413), (96, 98, 413), (409, 410, 100), (409, 413, 410), (100, 410, 412), (410, 413, 411), (410, 411, 412), (412, 411, 99), (411, 413, 99), (99, 413, 102), (413, 98, 102), (102, 98, 103), (103, 98, 414), (405, 415, 8), (405, 416, 417), (405, 8, 416), (416, 9, 417), (417, 9, 418), (9, 76, 418), (418, 76, 14), (76, 77, 14), (14, 77, 420), (420, 77, 419), (77, 82, 419), (82, 422, 419), (420, 419, 421), (421, 419, 423), (419, 422, 423), (422, 83, 423), (423, 83, 84), (415, 424, 8), (415, 364, 424), (364, 430, 429), (364, 429, 424), (424, 425, 8), (8, 425, 427), (424, 429, 432), (424, 428, 425), (424, 432, 428), (425, 426, 427), (425, 428, 426), (428, 432, 433), (428, 433, 426), (427, 426, 338), (338, 426, 335), (429, 430, 431), (430, 445, 431), (429, 36, 432), (429, 431, 36), (36, 7, 432), (432, 435, 433), (432, 7, 435), (7, 339, 435), (339, 334, 435), (433, 437, 426), (433, 435, 437), (435, 334, 434), (435, 434, 437), (334, 448, 434), (426, 436, 335), (426, 437, 436), (436, 440, 335), (436, 437, 440), (437, 434, 441), (437, 441, 440), (434, 448, 438), (434, 438, 441), (335, 440, 439), (439, 440, 443), (440, 442, 443), (443, 442, 444), (36, 431, 38), (431, 445, 446), (431, 446, 38), (38, 446, 40), (445, 39, 446), (446, 456, 40), (446, 39, 456), (39, 42, 456), (40, 456, 447), (438, 448, 451), (448, 67, 451), (67, 68, 451), (438, 450, 441), (438, 451, 450), (442, 441, 454), (441, 450, 449), (441, 449, 454), (449, 450, 65), (65, 450, 66), (66, 452, 68), (450, 451, 452), (450, 452, 66), (452, 453, 68), (453, 452, 451), (451, 68, 453), (442, 455, 444), (442, 454, 455), (454, 71, 455), (71, 72, 455), (455, 74, 444), (455, 72, 74), (74, 75, 444), (456, 42, 458), (42, 459, 458), (456, 457, 447), (456, 458, 457), (458, 459, 460), (459, 49, 460), (458, 463, 457), (458, 460, 463), (460, 49, 461), (460, 461, 463), (49, 462, 461), (461, 48, 463), (461, 462, 48), (48, 50, 463), (463, 50, 457), (457, 464, 447), (457, 50, 464), (50, 52, 464), (52, 54, 464), (447, 464, 47), (464, 54, 465), (464, 465, 47), (47, 465, 466), (466, 465, 56), (56, 465, 467), (467, 465, 54), (159, 161, 469), (159, 469, 468), (469, 161, 471), (161, 470, 471), (470, 391, 471), (469, 472, 468), (469, 471, 472), (471, 391, 474), (471, 474, 472), (472, 473, 468), (472, 474, 473), (474, 391, 475), (474, 475, 473), (473, 391, 468), (391, 473, 475), (476, 478, 477), (477, 478, 166), (479, 15, 486), (486, 15, 480), (15, 483, 480), (486, 480, 485), (485, 480, 482), (480, 483, 481), (480, 481, 482), (483, 11, 481), (481, 484, 482), (481, 11, 484), (482, 484, 18), (18, 484, 485), (485, 484, 486), (484, 11, 486), (486, 11, 479), (306, 487, 488), (488, 487, 489), (489, 492, 488), (488, 492, 303), (489, 487, 491), (489, 491, 492), (487, 490, 491), (490, 494, 491), (491, 493, 492), (491, 494, 493), (492, 495, 303), (492, 493, 495), (493, 494, 495), (494, 490, 495), (490, 487, 495), (487, 306, 495), (495, 304, 303), (304, 495, 306), (317, 496, 318), (496, 497, 318), (497, 498, 318), (318, 498, 499), (498, 503, 499), (499, 503, 500), (500, 501, 499), (500, 503, 501), (501, 503, 530), (501, 530, 502), (503, 505, 504), (503, 504, 530), (504, 505, 205), (205, 505, 506), (505, 185, 506), (185, 191, 506), (191, 507, 506), (506, 507, 203), (507, 197, 203), (197, 199, 203), (199, 508, 203), (203, 508, 202), (504, 509, 530), (504, 215, 509), (504, 510, 215), (215, 234, 509), (234, 215, 231), (215, 510, 209), (209, 510, 511), (510, 512, 511), (512, 214, 511), (511, 214, 513), (215, 514, 231), (231, 514, 230), (514, 515, 230), (230, 515, 229), (515, 222, 229), (229, 222, 224), (234, 236, 509), (236, 238, 509), (509, 519, 530), (509, 238, 517), (238, 240, 517), (240, 516, 517), (517, 255, 509), (509, 255, 519), (517, 516, 251), (516, 243, 251), (251, 243, 518), (518, 243, 246), (519, 281, 530), (519, 255, 521), (255, 520, 521), (519, 522, 281), (519, 521, 522), (522, 521, 279), (521, 520, 523), (520, 258, 523), (523, 258, 260), (260, 258, 524), (524, 258, 264), (521, 525, 279), (279, 525, 278), (525, 526, 278), (278, 526, 277), (526, 527, 277), (277, 527, 528), (281, 529, 530), (529, 281, 297), (281, 287, 297), (529, 533, 530), (529, 297, 531), (297, 287, 295), (287, 288, 295), (288, 291, 295), (295, 291, 292), (297, 532, 531), (531, 532, 300), (530, 533, 534), (530, 534, 502), (534, 533, 322), (533, 319, 322), (319, 536, 322), (322, 536, 326), (326, 536, 535), (535, 536, 325), (534, 327, 502), (502, 327, 537), (327, 329, 537), (537, 329, 331), (329, 333, 331), (331, 333, 332), (111, 538, 539), (539, 538, 541), (539, 541, 540), (541, 538, 543), (538, 544, 543), (541, 542, 540), (541, 543, 542), (543, 544, 550), (544, 545, 550), (543, 546, 542), (543, 550, 546), (550, 551, 546), (542, 547, 540), (542, 546, 547), (546, 551, 548), (546, 548, 547), (540, 547, 105), (105, 547, 111), (111, 547, 538), (538, 547, 544), (547, 548, 544), (544, 548, 545), (548, 551, 549), (548, 549, 545), (545, 549, 550), (550, 549, 551)])
me_xerneas_tree.polygons.foreach_set('use_smooth', [True] * 1108)
_uv = me_xerneas_tree.uv_layers.new(name='UVMap')
_uv.uv.foreach_set('vector', [0.4073, 0.3019, 0.2671, 0.3019, 0.2678, 0.2701, 0.06107, 0.6552, 0.06124, 0.6614, 0.04761, 0.6395, 0.7394, 0.04349, 0.7328, 0.05125, 0.7311, 0.04349, 0.7315, 0.1351, 0.7121, 0.1649, 0.7066, 0.1314, 0.05138, 0.9002, 0.02912, 0.8929, 0.04698, 0.9104, 0.1184, 0.835, 0.1186, 0.8259, 0.07553, 0.8149, 0.3884, 0.5483, 0.3974, 0.5497, 0.3991, 0.5855, 0.3974, 0.5497, 0.4142, 0.5382, 0.4134, 0.5574, 0.3974, 0.5497, 0.4134, 0.5574, 0.3991, 0.5855, 0.3974, 0.5497, 0.4016, 0.5262, 0.4142, 0.5382, 0.4142, 0.5382, 0.4292, 0.5621, 0.4134, 0.5574, 0.4142, 0.5382, 0.4016, 0.5262, 0.4134, 0.5083, 0.4016, 0.5262, 0.3963, 0.5185, 0.4134, 0.5083, 0.4142, 0.5382, 0.4289, 0.5391, 0.4292, 0.5621, 0.4142, 0.5382, 0.4134, 0.5083, 0.4289, 0.5391, 0.4134, 0.5574, 0.4202, 0.6003, 0.3991, 0.5855, 0.4134, 0.5574, 0.4292, 0.5621, 0.4464, 0.6003, 0.4134, 0.5574, 0.4464, 0.6003, 0.4202, 0.6003, 0.4292, 0.5621, 0.4289, 0.5391, 0.4415, 0.5448, 0.4415, 0.5448, 0.4404, 0.5669, 0.4292, 0.5621, 0.4292, 0.5621, 0.4404, 0.5669, 0.4464, 0.6003, 0.4464, 0.6003, 0.4351, 0.6504, 0.4202, 0.6003, 0.4464, 0.6003, 0.4404, 0.5669, 0.452, 0.5733, 0.4415, 0.5448, 0.4289, 0.5391, 0.4528, 0.5439, 0.4528, 0.5439, 0.4289, 0.5391, 0.4394, 0.5179, 0.4289, 0.5391, 0.4134, 0.5083, 0.4394, 0.5179, 0.4394, 0.5179, 0.4134, 0.5083, 0.4498, 0.4908, 0.4134, 0.5083, 0.3768, 0.4597, 0.4498, 0.4908, 0.4394, 0.5179, 0.4498, 0.4908, 0.4576, 0.5209, 0.4576, 0.5209, 0.4498, 0.4908, 0.4819, 0.5214, 0.4819, 0.5214, 0.4498, 0.4908, 0.529, 0.4917, 0.4819, 0.5214, 0.529, 0.4917, 0.5015, 0.534, 0.5015, 0.534, 0.529, 0.4917, 0.5316, 0.5205, 0.5015, 0.534, 0.5316, 0.5205, 0.5203, 0.5633, 0.5316, 0.5205, 0.529, 0.4917, 0.5647, 0.491, 0.5316, 0.5205, 0.5408, 0.5661, 0.5203, 0.5633, 0.5316, 0.5205, 0.5647, 0.491, 0.5534, 0.5195, 0.5316, 0.5205, 0.5534, 0.5195, 0.5408, 0.5661, 0.529, 0.4917, 0.4498, 0.4908, 0.5256, 0.4806, 0.529, 0.4917, 0.5444, 0.4752, 0.5647, 0.491, 0.529, 0.4917, 0.5256, 0.4806, 0.5444, 0.4752, 0.5534, 0.5195, 0.5685, 0.531, 0.5515, 0.5657, 0.5534, 0.5195, 0.5515, 0.5657, 0.5408, 0.5661, 0.5534, 0.5195, 0.5647, 0.491, 0.5685, 0.531, 0.5685, 0.531, 0.5613, 0.5789, 0.5515, 0.5657, 0.5515, 0.5657, 0.5613, 0.5789, 0.5482, 0.576, 0.5613, 0.5789, 0.5532, 0.6444, 0.5482, 0.576, 0.4498, 0.4908, 0.3768, 0.4597, 0.4073, 0.4103, 0.4498, 0.4908, 0.52, 0.4572, 0.5256, 0.4806, 0.4498, 0.4908, 0.4073, 0.4103, 0.52, 0.4572, 0.5256, 0.4806, 0.52, 0.4572, 0.5311, 0.4679, 0.5311, 0.4679, 0.5512, 0.465, 0.5444, 0.4752, 0.5444, 0.4752, 0.5512, 0.465, 0.5647, 0.491, 0.5311, 0.4679, 0.52, 0.4572, 0.5512, 0.465, 0.52, 0.4572, 0.4073, 0.4103, 0.563, 0.4126, 0.52, 0.4572, 0.563, 0.4126, 0.5512, 0.465, 0.5512, 0.465, 0.5764, 0.4729, 0.5647, 0.491, 0.5512, 0.465, 0.563, 0.4126, 0.5764, 0.4729, 0.5764, 0.4729, 0.563, 0.4126, 0.6049, 0.4321, 0.6049, 0.4321, 0.563, 0.4126, 0.6458, 0.4098, 0.563, 0.4126, 0.4073, 0.4103, 0.4073, 0.3551, 0.563, 0.4126, 0.6458, 0.3551, 0.6458, 0.4098, 0.563, 0.4126, 0.4073, 0.3551, 0.5745, 0.3551, 0.563, 0.4126, 0.5745, 0.3551, 0.6458, 0.3551, 0.4073, 0.3551, 0.4073, 0.4103, 0.2718, 0.3551, 0.4073, 0.3551, 0.4073, 0.3019, 0.5745, 0.3551, 0.4073, 0.3551, 0.2718, 0.3551, 0.4073, 0.3019, 0.5745, 0.3551, 0.5783, 0.3019, 0.6458, 0.3551, 0.5745, 0.3551, 0.4073, 0.3019, 0.5783, 0.3019, 0.4073, 0.4103, 0.3768, 0.4597, 0.3106, 0.4522, 0.4073, 0.4103, 0.287, 0.4096, 0.2718, 0.3551, 0.4073, 0.4103, 0.3106, 0.4522, 0.287, 0.4096, 0.287, 0.4096, 0.1683, 0.411, 0.2718, 0.3551, 0.287, 0.4096, 0.3106, 0.4522, 0.2736, 0.4573, 0.287, 0.4096, 0.227, 0.447, 0.1683, 0.411, 0.287, 0.4096, 0.2736, 0.4573, 0.227, 0.447, 0.2718, 0.3551, 0.2671, 0.3019, 0.4073, 0.3019, 0.2718, 0.3551, 0.1683, 0.411, 0.1679, 0.3551, 0.2718, 0.3551, 0.1679, 0.3551, 0.2671, 0.3019, 0.2736, 0.4573, 0.3106, 0.4522, 0.2854, 0.4687, 0.2736, 0.4573, 0.2606, 0.4769, 0.227, 0.447, 0.2736, 0.4573, 0.2854, 0.4687, 0.2606, 0.4769, 0.227, 0.447, 0.1675, 0.4481, 0.1683, 0.411, 0.227, 0.447, 0.2606, 0.4769, 0.1675, 0.4481, 0.2854, 0.4687, 0.3106, 0.4522, 0.2947, 0.4783, 0.2947, 0.4783, 0.2788, 0.476, 0.2854, 0.4687, 0.2854, 0.4687, 0.2788, 0.476, 0.2606, 0.4769, 0.3106, 0.4522, 0.3768, 0.4597, 0.3351, 0.4881, 0.3106, 0.4522, 0.3351, 0.4881, 0.3058, 0.4837, 0.3058, 0.4837, 0.3351, 0.4881, 0.3129, 0.488, 0.3129, 0.488, 0.3351, 0.4881, 0.3171, 0.4988, 0.3768, 0.4597, 0.3638, 0.4993, 0.3351, 0.4881, 0.3638, 0.4993, 0.3648, 0.51, 0.3351, 0.4881, 0.3351, 0.4881, 0.3408, 0.5124, 0.3171, 0.4988, 0.3351, 0.4881, 0.3648, 0.51, 0.3408, 0.5124, 0.3648, 0.51, 0.3678, 0.5334, 0.3408, 0.5124, 0.3171, 0.4988, 0.3408, 0.5124, 0.3286, 0.5262, 0.3408, 0.5124, 0.3678, 0.5334, 0.3486, 0.5363, 0.3408, 0.5124, 0.3486, 0.5363, 0.3286, 0.5262, 0.3678, 0.5334, 0.3841, 0.5828, 0.3486, 0.5363, 0.2606, 0.4769, 0.2189, 0.4725, 0.1675, 0.4481, 0.2606, 0.4769, 0.2788, 0.476, 0.2611, 0.5395, 0.2606, 0.4769, 0.2611, 0.5395, 0.2189, 0.4725, 0.2189, 0.4725, 0.2611, 0.5395, 0.2412, 0.5349, 0.2412, 0.5349, 0.2611, 0.5395, 0.2455, 0.55, 0.2788, 0.476, 0.2823, 0.5259, 0.2611, 0.5395, 0.2823, 0.5259, 0.2905, 0.5666, 0.2611, 0.5395, 0.3486, 0.5363, 0.3425, 0.5488, 0.3286, 0.5262, 0.3286, 0.5262, 0.3425, 0.5488, 0.3287, 0.536, 0.3486, 0.5363, 0.3841, 0.5828, 0.3697, 0.5838, 0.3486, 0.5363, 0.3697, 0.5838, 0.3425, 0.5488, 0.3425, 0.5488, 0.334, 0.5482, 0.3287, 0.536, 0.3287, 0.536, 0.334, 0.5482, 0.3232, 0.5482, 0.3232, 0.5482, 0.334, 0.5482, 0.3243, 0.555, 0.3425, 0.5488, 0.3697, 0.5838, 0.3568, 0.5802, 0.3697, 0.5838, 0.3841, 0.5828, 0.377, 0.6014, 0.3697, 0.5838, 0.377, 0.6014, 0.3568, 0.5802, 0.3568, 0.5802, 0.377, 0.6014, 0.368, 0.6029, 0.3841, 0.5828, 0.3872, 0.5936, 0.377, 0.6014, 0.3872, 0.5936, 0.3892, 0.604, 0.377, 0.6014, 0.377, 0.6014, 0.3803, 0.61, 0.368, 0.6029, 0.377, 0.6014, 0.3892, 0.604, 0.3803, 0.61, 0.3803, 0.61, 0.383, 0.6305, 0.368, 0.6029, 0.383, 0.6305, 0.3803, 0.61, 0.3892, 0.604, 0.2611, 0.5395, 0.2744, 0.577, 0.2455, 0.55, 0.2455, 0.55, 0.2744, 0.577, 0.2462, 0.5939, 0.2611, 0.5395, 0.2905, 0.5666, 0.281, 0.5709, 0.2611, 0.5395, 0.281, 0.5709, 0.2744, 0.577, 0.2905, 0.5666, 0.3141, 0.604, 0.281, 0.5709, 0.281, 0.5709, 0.3049, 0.6102, 0.2744, 0.577, 0.281, 0.5709, 0.3141, 0.604, 0.3049, 0.6102, 0.2744, 0.577, 0.2674, 0.5958, 0.2462, 0.5939, 0.2674, 0.5958, 0.2509, 0.6091, 0.2462, 0.5939, 0.2462, 0.5939, 0.2509, 0.6091, 0.2426, 0.6109, 0.2744, 0.577, 0.3049, 0.6102, 0.2966, 0.6097, 0.3049, 0.6102, 0.3141, 0.604, 0.3162, 0.6394, 0.3049, 0.6102, 0.3162, 0.6394, 0.2966, 0.6097, 0.2966, 0.6097, 0.3162, 0.6394, 0.3151, 0.662, 0.3151, 0.662, 0.3162, 0.6394, 0.3274, 0.6628, 0.3274, 0.6628, 0.3162, 0.6394, 0.3141, 0.604, 0.3991, 0.5855, 0.4061, 0.646, 0.397, 0.6437, 0.3991, 0.5855, 0.4202, 0.6003, 0.4061, 0.646, 0.4061, 0.646, 0.4023, 0.6529, 0.397, 0.6437, 0.397, 0.6437, 0.4023, 0.6529, 0.3981, 0.6518, 0.4061, 0.646, 0.4202, 0.6003, 0.4167, 0.6385, 0.4167, 0.6385, 0.4202, 0.6003, 0.4211, 0.6486, 0.4202, 0.6003, 0.4351, 0.6504, 0.4211, 0.6486, 0.4167, 0.6385, 0.4211, 0.6486, 0.4187, 0.6481, 0.4211, 0.6486, 0.4351, 0.6504, 0.4178, 0.6764, 0.4211, 0.6486, 0.4178, 0.6764, 0.4187, 0.6481, 0.4187, 0.6481, 0.4178, 0.6764, 0.4111, 0.6795, 0.4111, 0.6795, 0.4178, 0.6764, 0.4134, 0.6916, 0.4351, 0.6504, 0.4328, 0.6807, 0.4178, 0.6764, 0.4178, 0.6764, 0.4189, 0.6857, 0.4134, 0.6916, 0.4178, 0.6764, 0.4328, 0.6807, 0.4189, 0.6857, 0.4328, 0.6807, 0.4308, 0.689, 0.4189, 0.6857, 0.4189, 0.6857, 0.4273, 0.6951, 0.4134, 0.6916, 0.4273, 0.6951, 0.4189, 0.6857, 0.4308, 0.689, 0.5203, 0.5633, 0.5408, 0.5661, 0.5353, 0.6351, 0.5203, 0.5633, 0.5353, 0.6351, 0.5298, 0.6293, 0.5298, 0.6293, 0.5353, 0.6351, 0.534, 0.6684, 0.5353, 0.6351, 0.5408, 0.5661, 0.5435, 0.6399, 0.5408, 0.5661, 0.5428, 0.5759, 0.5435, 0.6399, 0.5428, 0.5759, 0.5482, 0.576, 0.5435, 0.6399, 0.5482, 0.576, 0.5532, 0.6444, 0.5435, 0.6399, 0.5435, 0.6399, 0.5406, 0.6674, 0.5353, 0.6351, 0.5353, 0.6351, 0.5406, 0.6674, 0.534, 0.6684, 0.5435, 0.6399, 0.5532, 0.6444, 0.5406, 0.6674, 0.5532, 0.6444, 0.5476, 0.6703, 0.5406, 0.6674, 0.5406, 0.6674, 0.5436, 0.6967, 0.534, 0.6684, 0.5406, 0.6674, 0.5476, 0.6703, 0.5436, 0.6967, 0.5476, 0.6703, 0.5481, 0.6974, 0.5436, 0.6967, 0.5481, 0.6974, 0.5485, 0.7117, 0.5436, 0.6967, 0.534, 0.6684, 0.5436, 0.6967, 0.5378, 0.6967, 0.5378, 0.6967, 0.5436, 0.6967, 0.5448, 0.7121, 0.5448, 0.7121, 0.5451, 0.7079, 0.5485, 0.7117, 0.5451, 0.7079, 0.5436, 0.6967, 0.5485, 0.7117, 0.5436, 0.6967, 0.5451, 0.7079, 0.5448, 0.7121, 0.6458, 0.4098, 0.6458, 0.3551, 0.7084, 0.4083, 0.6458, 0.4098, 0.7084, 0.4083, 0.6775, 0.4299, 0.6775, 0.4299, 0.7084, 0.4083, 0.697, 0.4755, 0.697, 0.4755, 0.7084, 0.4083, 0.7096, 0.4741, 0.697, 0.4755, 0.7096, 0.4741, 0.6872, 0.5039, 0.7084, 0.4083, 0.6458, 0.3551, 0.7303, 0.3551, 0.7084, 0.4083, 0.755, 0.3991, 0.7096, 0.4741, 0.7084, 0.4083, 0.7303, 0.3551, 0.755, 0.3991, 0.7096, 0.4741, 0.7202, 0.503, 0.6872, 0.5039, 0.7096, 0.4741, 0.755, 0.3991, 0.7487, 0.4677, 0.7096, 0.4741, 0.7487, 0.4677, 0.7202, 0.503, 0.755, 0.3991, 0.7303, 0.3551, 0.7927, 0.3846, 0.755, 0.3991, 0.8082, 0.4187, 0.7487, 0.4677, 0.7487, 0.4677, 0.751, 0.5027, 0.7202, 0.503, 0.751, 0.5027, 0.7464, 0.5374, 0.7202, 0.503, 0.7202, 0.503, 0.7268, 0.5409, 0.6872, 0.5039, 0.7202, 0.503, 0.7464, 0.5374, 0.7268, 0.5409, 0.6872, 0.5039, 0.7268, 0.5409, 0.694, 0.5366, 0.694, 0.5366, 0.7268, 0.5409, 0.7112, 0.5677, 0.7268, 0.5409, 0.7464, 0.5374, 0.7377, 0.5731, 0.7268, 0.5409, 0.7377, 0.5731, 0.7112, 0.5677, 0.7464, 0.5374, 0.7555, 0.572, 0.7377, 0.5731, 0.7377, 0.5731, 0.7502, 0.596, 0.7112, 0.5677, 0.7112, 0.5677, 0.7502, 0.596, 0.7279, 0.5901, 0.7279, 0.5901, 0.7502, 0.596, 0.7663, 0.6279, 0.7377, 0.5731, 0.7555, 0.572, 0.7575, 0.5896, 0.7377, 0.5731, 0.7575, 0.5896, 0.7502, 0.596, 0.7502, 0.596, 0.7805, 0.63, 0.7663, 0.6279, 0.7502, 0.596, 0.7575, 0.5896, 0.7805, 0.63, 0.7663, 0.6279, 0.7805, 0.63, 0.7789, 0.6503, 0.7555, 0.572, 0.7737, 0.5756, 0.7575, 0.5896, 0.7575, 0.5896, 0.7824, 0.6231, 0.7805, 0.63, 0.7824, 0.6231, 0.7891, 0.6467, 0.7805, 0.63, 0.7805, 0.63, 0.7842, 0.6433, 0.7789, 0.6503, 0.7842, 0.6433, 0.7891, 0.6467, 0.7789, 0.6503, 0.7891, 0.6467, 0.7842, 0.6433, 0.7805, 0.63, 0.7575, 0.5896, 0.7737, 0.5756, 0.7778, 0.5864, 0.7927, 0.3846, 0.7303, 0.3551, 0.8347, 0.3551, 0.7927, 0.3846, 0.8347, 0.3551, 0.8479, 0.4006, 0.8082, 0.4187, 0.8773, 0.4557, 0.813, 0.466, 0.8082, 0.4187, 0.813, 0.466, 0.7487, 0.4677, 0.8082, 0.4187, 0.8479, 0.4006, 0.8773, 0.4557, 0.813, 0.466, 0.8773, 0.4557, 0.8132, 0.4998, 0.813, 0.466, 0.8132, 0.4998, 0.7487, 0.4677, 0.7487, 0.4677, 0.8132, 0.4998, 0.7689, 0.509, 0.8347, 0.3551, 0.7303, 0.3551, 0.8347, 0.3019, 0.8347, 0.3551, 0.915, 0.3551, 0.8479, 0.4006, 0.8347, 0.3551, 0.8347, 0.3019, 0.915, 0.3551, 0.915, 0.3551, 0.9224, 0.4099, 0.8479, 0.4006, 0.9224, 0.4099, 0.9326, 0.4541, 0.8479, 0.4006, 0.8479, 0.4006, 0.9339, 0.4981, 0.8773, 0.4557, 0.8479, 0.4006, 0.9326, 0.4541, 0.9339, 0.4981, 0.8773, 0.4557, 0.8513, 0.5163, 0.8132, 0.4998, 0.8773, 0.4557, 0.9339, 0.4981, 0.91, 0.5057, 0.91, 0.5057, 0.9339, 0.4981, 0.9183, 0.5223, 0.915, 0.3551, 0.8347, 0.3019, 0.9151, 0.3019, 0.9151, 0.3019, 0.8347, 0.3019, 0.8347, 0.2701, 0.9151, 0.3019, 0.8347, 0.2701, 0.9158, 0.2701, 0.8347, 0.3019, 0.7303, 0.3551, 0.7192, 0.3019, 0.7303, 0.3551, 0.6458, 0.3551, 0.7192, 0.3019, 0.8347, 0.3019, 0.7254, 0.2701, 0.8347, 0.2701, 0.8347, 0.3019, 0.7192, 0.3019, 0.7254, 0.2701, 0.8347, 0.2701, 0.8347, 0.2199, 0.9158, 0.2701, 0.8347, 0.2701, 0.7254, 0.2701, 0.8347, 0.2199, 0.9158, 0.2701, 0.8347, 0.2199, 0.9342, 0.2199, 0.7192, 0.3019, 0.6458, 0.3551, 0.6458, 0.3019, 0.6458, 0.3551, 0.5783, 0.3019, 0.6458, 0.3019, 0.6458, 0.3019, 0.6458, 0.2701, 0.7192, 0.3019, 0.7192, 0.3019, 0.6458, 0.2701, 0.7254, 0.2701, 0.6458, 0.3019, 0.5783, 0.3019, 0.6458, 0.2701, 0.7254, 0.2701, 0.7511, 0.2199, 0.8347, 0.2199, 0.7254, 0.2701, 0.6458, 0.2701, 0.7511, 0.2199, 0.6458, 0.2701, 0.5783, 0.3019, 0.5771, 0.2701, 0.5783, 0.3019, 0.4073, 0.3019, 0.5771, 0.2701, 0.6458, 0.2701, 0.6458, 0.2199, 0.7511, 0.2199, 0.6458, 0.2701, 0.5771, 0.2701, 0.5593, 0.2199, 0.6458, 0.2701, 0.5593, 0.2199, 0.6458, 0.2199, 0.5771, 0.2701, 0.4073, 0.3019, 0.4073, 0.2701, 0.5771, 0.2701, 0.4073, 0.2701, 0.5593, 0.2199, 0.4073, 0.2701, 0.4073, 0.3019, 0.2678, 0.2701, 0.4073, 0.2701, 0.4073, 0.2199, 0.5593, 0.2199, 0.4073, 0.2701, 0.2678, 0.2701, 0.4073, 0.2199, 0.2678, 0.2701, 0.2671, 0.3019, 0.1679, 0.2701, 0.2678, 0.2701, 0.2711, 0.2199, 0.4073, 0.2199, 0.2678, 0.2701, 0.1679, 0.2701, 0.1679, 0.2401, 0.2678, 0.2701, 0.1679, 0.2401, 0.2711, 0.2199, 0.1679, 0.2401, 0.1679, 0.2701, 0.06873, 0.2701, 0.06873, 0.2701, 0.06793, 0.2199, 0.1679, 0.2401, 0.1679, 0.2401, 0.2251, 0.2199, 0.2711, 0.2199, 0.1679, 0.2401, 0.06793, 0.2199, 0.1161, 0.2199, 0.06873, 0.2701, 0.1679, 0.2701, 0.06928, 0.3019, 0.1679, 0.2701, 0.2671, 0.3019, 0.1679, 0.3019, 0.1679, 0.2701, 0.1679, 0.3019, 0.06928, 0.3019, 0.1679, 0.3019, 0.2671, 0.3019, 0.1679, 0.3551, 0.1679, 0.3019, 0.1679, 0.3551, 0.06928, 0.3019, 0.06928, 0.3019, 0.1679, 0.3551, 0.06722, 0.3551, 0.1679, 0.3551, 0.1683, 0.411, 0.06722, 0.3551, 0.06722, 0.3551, 0.1683, 0.411, 0.0628, 0.4099, 0.1683, 0.411, 0.1675, 0.4481, 0.1041, 0.4554, 0.1683, 0.411, 0.1041, 0.4554, 0.0628, 0.4099, 0.1041, 0.4554, 0.1675, 0.4481, 0.0831, 0.5067, 0.1675, 0.4481, 0.121, 0.5117, 0.0831, 0.5067, 0.1041, 0.4554, 0.06937, 0.4544, 0.0628, 0.4099, 0.1041, 0.4554, 0.0831, 0.5067, 0.06937, 0.4544, 0.0628, 0.4099, 0.06937, 0.4544, 0.04843, 0.4429, 0.06937, 0.4544, 0.0831, 0.5067, 0.05854, 0.5093, 0.06937, 0.4544, 0.05854, 0.5093, 0.04843, 0.4429, 0.0831, 0.5067, 0.121, 0.5117, 0.07278, 0.5728, 0.0831, 0.5067, 0.07278, 0.5728, 0.05854, 0.5093, 0.121, 0.5117, 0.1013, 0.5644, 0.07278, 0.5728, 0.1013, 0.5644, 0.08539, 0.5927, 0.07278, 0.5728, 0.07278, 0.5728, 0.05799, 0.5706, 0.05854, 0.5093, 0.07278, 0.5728, 0.08539, 0.5927, 0.05628, 0.5954, 0.07278, 0.5728, 0.05628, 0.5954, 0.05799, 0.5706, 0.08539, 0.5927, 0.08194, 0.6313, 0.05628, 0.5954, 0.05854, 0.5093, 0.03711, 0.4865, 0.04843, 0.4429, 0.04843, 0.4429, 0.03711, 0.4865, 0.03211, 0.4602, 0.03711, 0.4865, 0.05854, 0.5093, 0.03965, 0.5038, 0.05854, 0.5093, 0.05799, 0.5706, 0.03965, 0.5038, 0.03965, 0.5038, 0.05799, 0.5706, 0.04768, 0.5651, 0.04768, 0.5651, 0.05799, 0.5706, 0.02891, 0.5953, 0.05799, 0.5706, 0.05628, 0.5954, 0.0324, 0.6021, 0.05799, 0.5706, 0.0324, 0.6021, 0.02891, 0.5953, 0.0324, 0.6021, 0.05628, 0.5954, 0.01756, 0.6331, 0.0324, 0.6021, 0.01756, 0.6331, 0.02891, 0.5953, 0.02891, 0.5953, 0.01756, 0.6331, 0.00795, 0.6311, 0.01756, 0.6331, 0.05628, 0.5954, 0.03279, 0.6338, 0.01756, 0.6331, 0.01158, 0.6446, 0.00795, 0.6311, 0.01756, 0.6331, 0.03279, 0.6338, 0.01158, 0.6446, 0.03279, 0.6338, 0.05628, 0.5954, 0.04826, 0.6202, 0.04826, 0.6202, 0.05628, 0.5954, 0.04761, 0.6395, 0.05628, 0.5954, 0.08194, 0.6313, 0.05994, 0.6355, 0.05628, 0.5954, 0.05994, 0.6355, 0.04761, 0.6395, 0.08194, 0.6313, 0.07276, 0.6566, 0.05994, 0.6355, 0.05994, 0.6355, 0.06107, 0.6552, 0.04761, 0.6395, 0.05994, 0.6355, 0.07276, 0.6566, 0.06107, 0.6552, 0.06124, 0.6614, 0.06107, 0.6552, 0.07276, 0.6566, 0.03279, 0.6338, 0.02117, 0.6448, 0.01158, 0.6446, 0.01158, 0.6446, 0.009662, 0.6491, 0.00795, 0.6311, 0.009662, 0.6491, 0.01158, 0.6446, 0.02117, 0.6448, 0.8132, 0.4998, 0.7936, 0.5615, 0.7689, 0.509, 0.7689, 0.509, 0.7936, 0.5615, 0.7827, 0.5591, 0.7827, 0.5591, 0.7936, 0.5615, 0.7872, 0.5769, 0.7936, 0.5615, 0.8132, 0.4998, 0.8113, 0.5646, 0.7936, 0.5615, 0.8025, 0.6064, 0.7872, 0.5769, 0.7936, 0.5615, 0.8113, 0.5646, 0.8025, 0.6064, 0.8113, 0.5646, 0.8132, 0.4998, 0.8257, 0.5691, 0.8132, 0.4998, 0.8513, 0.5163, 0.8257, 0.5691, 0.8513, 0.5163, 0.8412, 0.5751, 0.8257, 0.5691, 0.8412, 0.5751, 0.8224, 0.6081, 0.8257, 0.5691, 0.8257, 0.5691, 0.8125, 0.6064, 0.8113, 0.5646, 0.8113, 0.5646, 0.8125, 0.6064, 0.8025, 0.6064, 0.8257, 0.5691, 0.8224, 0.6081, 0.8125, 0.6064, 0.8224, 0.6081, 0.8157, 0.6209, 0.8125, 0.6064, 0.8157, 0.6209, 0.8116, 0.6187, 0.8125, 0.6064, 0.8125, 0.6064, 0.8074, 0.6171, 0.8025, 0.6064, 0.8125, 0.6064, 0.8116, 0.6187, 0.8074, 0.6171, 0.8074, 0.6171, 0.8038, 0.6196, 0.8025, 0.6064, 0.8025, 0.6064, 0.796, 0.6076, 0.7872, 0.5769, 0.8025, 0.6064, 0.8038, 0.6196, 0.796, 0.6076, 0.8038, 0.6196, 0.801, 0.6214, 0.796, 0.6076, 0.796, 0.6076, 0.7915, 0.6126, 0.7872, 0.5769, 0.796, 0.6076, 0.801, 0.6214, 0.7915, 0.6126, 0.7915, 0.6126, 0.777, 0.5734, 0.7872, 0.5769, 0.9326, 0.4541, 0.9431, 0.4415, 0.948, 0.4715, 0.9326, 0.4541, 0.948, 0.4715, 0.9339, 0.4981, 0.948, 0.4715, 0.9537, 0.5001, 0.9339, 0.4981, 0.9339, 0.4981, 0.9537, 0.5001, 0.9421, 0.5144, 0.9339, 0.4981, 0.9421, 0.5144, 0.9183, 0.5223, 0.9183, 0.5223, 0.9421, 0.5144, 0.9272, 0.5404, 0.9421, 0.5144, 0.9537, 0.5001, 0.9476, 0.5338, 0.9421, 0.5144, 0.9476, 0.5338, 0.9272, 0.5404, 0.9272, 0.5404, 0.9476, 0.5338, 0.9342, 0.5792, 0.9537, 0.5001, 0.9588, 0.5154, 0.9476, 0.5338, 0.9476, 0.5338, 0.9465, 0.5822, 0.9342, 0.5792, 0.9342, 0.5792, 0.9465, 0.5822, 0.9347, 0.5935, 0.9476, 0.5338, 0.9588, 0.5154, 0.9579, 0.5443, 0.9588, 0.5154, 0.9792, 0.537, 0.9579, 0.5443, 0.9579, 0.5443, 0.9544, 0.5814, 0.9476, 0.5338, 0.9476, 0.5338, 0.9544, 0.5814, 0.9465, 0.5822, 0.9465, 0.5822, 0.9443, 0.596, 0.9347, 0.5935, 0.9465, 0.5822, 0.9544, 0.5814, 0.9443, 0.596, 0.9544, 0.5814, 0.9519, 0.597, 0.9443, 0.596, 0.9347, 0.5935, 0.9443, 0.596, 0.9331, 0.6135, 0.9443, 0.596, 0.9519, 0.597, 0.94, 0.609, 0.9443, 0.596, 0.94, 0.609, 0.9331, 0.6135, 0.9331, 0.6135, 0.94, 0.609, 0.9436, 0.6159, 0.9436, 0.6159, 0.94, 0.609, 0.9519, 0.597, 0.9579, 0.5443, 0.9792, 0.537, 0.9715, 0.551, 0.9792, 0.537, 0.9855, 0.5476, 0.9715, 0.551, 0.9715, 0.551, 0.9855, 0.5476, 0.978, 0.5572, 0.8347, 0.2199, 0.7807, 0.1432, 0.8397, 0.1489, 0.8347, 0.2199, 0.9113, 0.1555, 0.9342, 0.2199, 0.8347, 0.2199, 0.7511, 0.2199, 0.7807, 0.1432, 0.8347, 0.2199, 0.8397, 0.1489, 0.9113, 0.1555, 0.9113, 0.1555, 0.9609, 0.1451, 0.9342, 0.2199, 0.9342, 0.2199, 0.9609, 0.1451, 0.9826, 0.1759, 0.9113, 0.1555, 0.8397, 0.1489, 0.9279, 0.1312, 0.9113, 0.1555, 0.9279, 0.1312, 0.9609, 0.1451, 0.9609, 0.1451, 0.9914, 0.1299, 0.9826, 0.1759, 0.9826, 0.1759, 0.9914, 0.1299, 0.997, 0.1613, 0.9609, 0.1451, 0.9279, 0.1312, 0.9646, 0.1278, 0.9609, 0.1451, 0.9646, 0.1278, 0.9914, 0.1299, 0.9914, 0.1299, 0.9646, 0.1278, 0.9914, 0.1195, 0.9279, 0.1312, 0.8397, 0.1489, 0.8835, 0.1205, 0.9279, 0.1312, 0.9351, 0.1215, 0.9646, 0.1278, 0.9279, 0.1312, 0.8835, 0.1205, 0.9351, 0.1215, 0.9646, 0.1278, 0.9654, 0.1073, 0.9914, 0.1195, 0.9646, 0.1278, 0.9351, 0.1215, 0.9654, 0.1073, 0.9914, 0.1195, 0.9654, 0.1073, 0.9894, 0.1076, 0.9351, 0.1215, 0.8835, 0.1205, 0.9113, 0.09892, 0.9351, 0.1215, 0.9409, 0.103, 0.9654, 0.1073, 0.9351, 0.1215, 0.9113, 0.09892, 0.9409, 0.103, 0.9654, 0.1073, 0.964, 0.0922, 0.9894, 0.1076, 0.9654, 0.1073, 0.9409, 0.103, 0.964, 0.0922, 0.9409, 0.103, 0.9113, 0.09892, 0.9433, 0.09267, 0.9409, 0.103, 0.9433, 0.09267, 0.964, 0.0922, 0.9894, 0.1076, 0.964, 0.0922, 0.9895, 0.09434, 0.964, 0.0922, 0.9433, 0.09267, 0.9635, 0.08045, 0.964, 0.0922, 0.9635, 0.08045, 0.9895, 0.09434, 0.9895, 0.09434, 0.9635, 0.08045, 0.9872, 0.07669, 0.9433, 0.09267, 0.9113, 0.09892, 0.9434, 0.06977, 0.9433, 0.09267, 0.9434, 0.06977, 0.9635, 0.08045, 0.9635, 0.08045, 0.9635, 0.06687, 0.9872, 0.07669, 0.9635, 0.08045, 0.9434, 0.06977, 0.9635, 0.06687, 0.9872, 0.07669, 0.9635, 0.06687, 0.9865, 0.06285, 0.9635, 0.06687, 0.9434, 0.06977, 0.9653, 0.04938, 0.9635, 0.06687, 0.9653, 0.04938, 0.9865, 0.06285, 0.9865, 0.06285, 0.9653, 0.04938, 0.9752, 0.03779, 0.9653, 0.04938, 0.9434, 0.06977, 0.9403, 0.04465, 0.9653, 0.04938, 0.9403, 0.04465, 0.9752, 0.03779, 0.9752, 0.03779, 0.9403, 0.04465, 0.9324, 0.02644, 0.9324, 0.02644, 0.9403, 0.04465, 0.9135, 0.05785, 0.9434, 0.06977, 0.9113, 0.09892, 0.9135, 0.05785, 0.9434, 0.06977, 0.9135, 0.05785, 0.9403, 0.04465, 0.9135, 0.05785, 0.9113, 0.09892, 0.8972, 0.08217, 0.9113, 0.09892, 0.8835, 0.1205, 0.8972, 0.08217, 0.8972, 0.08217, 0.8835, 0.1205, 0.8721, 0.09802, 0.8835, 0.1205, 0.8397, 0.1489, 0.8721, 0.09802, 0.8721, 0.09802, 0.8397, 0.1489, 0.8501, 0.1037, 0.8501, 0.1037, 0.8397, 0.1489, 0.8075, 0.1043, 0.8397, 0.1489, 0.7807, 0.1432, 0.8075, 0.1043, 0.8501, 0.1037, 0.8075, 0.1043, 0.8373, 0.08777, 0.8373, 0.08777, 0.8075, 0.1043, 0.8045, 0.06228, 0.8373, 0.08777, 0.8045, 0.06228, 0.8272, 0.06299, 0.8075, 0.1043, 0.7807, 0.1432, 0.7889, 0.102, 0.8075, 0.1043, 0.7948, 0.05909, 0.8045, 0.06228, 0.8075, 0.1043, 0.7889, 0.102, 0.7948, 0.05909, 0.7889, 0.102, 0.7807, 0.1432, 0.7787, 0.09721, 0.7889, 0.102, 0.7787, 0.09721, 0.7948, 0.05909, 0.7787, 0.09721, 0.7807, 0.1432, 0.7794, 0.1063, 0.7787, 0.09721, 0.7828, 0.05927, 0.7948, 0.05909, 0.8045, 0.06228, 0.8048, 0.04289, 0.8272, 0.06299, 0.8045, 0.06228, 0.7948, 0.05909, 0.8048, 0.04289, 0.7948, 0.05909, 0.7828, 0.05927, 0.7985, 0.04099, 0.7948, 0.05909, 0.7985, 0.04099, 0.8048, 0.04289, 0.8048, 0.04289, 0.8226, 0.03859, 0.8272, 0.06299, 0.8048, 0.04289, 0.7985, 0.04099, 0.8226, 0.03859, 0.8226, 0.03859, 0.7985, 0.04099, 0.792, 0.03424, 0.792, 0.03424, 0.7985, 0.04099, 0.7828, 0.05927, 0.7794, 0.1063, 0.7807, 0.1432, 0.7803, 0.1265, 0.7803, 0.1265, 0.7664, 0.09394, 0.7794, 0.1063, 0.7794, 0.1063, 0.7664, 0.09394, 0.7745, 0.09541, 0.7745, 0.09541, 0.7664, 0.09394, 0.7612, 0.06664, 0.7803, 0.1265, 0.7807, 0.1432, 0.7536, 0.1523, 0.7803, 0.1265, 0.7536, 0.1523, 0.7664, 0.09394, 0.7807, 0.1432, 0.7511, 0.2199, 0.7536, 0.1523, 0.7664, 0.09394, 0.7502, 0.06491, 0.7612, 0.06664, 0.7612, 0.06664, 0.7502, 0.06491, 0.7394, 0.04349, 0.7664, 0.09394, 0.7536, 0.1523, 0.7482, 0.09185, 0.7664, 0.09394, 0.7482, 0.09185, 0.7502, 0.06491, 0.7536, 0.1523, 0.7511, 0.2199, 0.7121, 0.1649, 0.7511, 0.2199, 0.6458, 0.2199, 0.7121, 0.1649, 0.7536, 0.1523, 0.7315, 0.1351, 0.7482, 0.09185, 0.7536, 0.1523, 0.7121, 0.1649, 0.7315, 0.1351, 0.7502, 0.06491, 0.74, 0.05125, 0.7394, 0.04349, 0.7502, 0.06491, 0.7482, 0.09185, 0.7374, 0.0625, 0.7502, 0.06491, 0.7374, 0.0625, 0.74, 0.05125, 0.74, 0.05125, 0.7328, 0.05125, 0.7394, 0.04349, 0.74, 0.05125, 0.7374, 0.0625, 0.7328, 0.05125, 0.7328, 0.05125, 0.7374, 0.0625, 0.7289, 0.06453, 0.7328, 0.05125, 0.7289, 0.06453, 0.7311, 0.04349, 0.7311, 0.04349, 0.7289, 0.06453, 0.7206, 0.06756, 0.7289, 0.06453, 0.7374, 0.0625, 0.7356, 0.09487, 0.7482, 0.09185, 0.7315, 0.1351, 0.7356, 0.09487, 0.7482, 0.09185, 0.7356, 0.09487, 0.7374, 0.0625, 0.7289, 0.06453, 0.7356, 0.09487, 0.7206, 0.06756, 0.7206, 0.06756, 0.7356, 0.09487, 0.7214, 0.09215, 0.7214, 0.09215, 0.7356, 0.09487, 0.7172, 0.1134, 0.7356, 0.09487, 0.7315, 0.1351, 0.7172, 0.1134, 0.7172, 0.1134, 0.7315, 0.1351, 0.7066, 0.1314, 0.7066, 0.1314, 0.7121, 0.1649, 0.6458, 0.1354, 0.7121, 0.1649, 0.6458, 0.2199, 0.6458, 0.1662, 0.7121, 0.1649, 0.6458, 0.1662, 0.6458, 0.1354, 0.6458, 0.1662, 0.6458, 0.2199, 0.5961, 0.1585, 0.6458, 0.1662, 0.5961, 0.1585, 0.6458, 0.1354, 0.6458, 0.1354, 0.5961, 0.1585, 0.6031, 0.1211, 0.6458, 0.2199, 0.5593, 0.2199, 0.5961, 0.1585, 0.5961, 0.1585, 0.5755, 0.1249, 0.6031, 0.1211, 0.6031, 0.1211, 0.5755, 0.1249, 0.5904, 0.1119, 0.5961, 0.1585, 0.5593, 0.2199, 0.5389, 0.1568, 0.5961, 0.1585, 0.5389, 0.1568, 0.5755, 0.1249, 0.5755, 0.1249, 0.5611, 0.06916, 0.5904, 0.1119, 0.5904, 0.1119, 0.5611, 0.06916, 0.5791, 0.0786, 0.5791, 0.0786, 0.5611, 0.06916, 0.5773, 0.04329, 0.5755, 0.1249, 0.5389, 0.1568, 0.5407, 0.07481, 0.5755, 0.1249, 0.5407, 0.07481, 0.5611, 0.06916, 0.5611, 0.06916, 0.5652, 0.04139, 0.5773, 0.04329, 0.5773, 0.04329, 0.5652, 0.04139, 0.5562, 0.009848, 0.5611, 0.06916, 0.5407, 0.07481, 0.5508, 0.03822, 0.5611, 0.06916, 0.5508, 0.03822, 0.5652, 0.04139, 0.5652, 0.04139, 0.5534, 0.01618, 0.5562, 0.009848, 0.5652, 0.04139, 0.5508, 0.03822, 0.5534, 0.01618, 0.5562, 0.009848, 0.5534, 0.01618, 0.5429, 0.00944, 0.5534, 0.01618, 0.5508, 0.03822, 0.5457, 0.01577, 0.5534, 0.01618, 0.5457, 0.01577, 0.5429, 0.00944, 0.5457, 0.01577, 0.5508, 0.03822, 0.5378, 0.03784, 0.5508, 0.03822, 0.5407, 0.07481, 0.5378, 0.03784, 0.5457, 0.01577, 0.5378, 0.03784, 0.5429, 0.00944, 0.5429, 0.00944, 0.5378, 0.03784, 0.5194, 0.03981, 0.5378, 0.03784, 0.5407, 0.07481, 0.5198, 0.08027, 0.5407, 0.07481, 0.5389, 0.1568, 0.5198, 0.08027, 0.5378, 0.03784, 0.5198, 0.08027, 0.5194, 0.03981, 0.5194, 0.03981, 0.5198, 0.08027, 0.5046, 0.08943, 0.5046, 0.08943, 0.5198, 0.08027, 0.5027, 0.1324, 0.5198, 0.08027, 0.5389, 0.1568, 0.5027, 0.1324, 0.5389, 0.1568, 0.5593, 0.2199, 0.5056, 0.1489, 0.5389, 0.1568, 0.5056, 0.1489, 0.5027, 0.1324, 0.5056, 0.1489, 0.5593, 0.2199, 0.4768, 0.141, 0.5056, 0.1489, 0.4768, 0.141, 0.5027, 0.1324, 0.5593, 0.2199, 0.4073, 0.2199, 0.4768, 0.141, 0.4768, 0.141, 0.4744, 0.1009, 0.5027, 0.1324, 0.5027, 0.1324, 0.4744, 0.1009, 0.4923, 0.1022, 0.4768, 0.141, 0.4073, 0.2199, 0.4297, 0.1378, 0.4768, 0.141, 0.438, 0.09206, 0.4744, 0.1009, 0.4768, 0.141, 0.4297, 0.1378, 0.438, 0.09206, 0.4744, 0.1009, 0.4792, 0.05843, 0.4923, 0.1022, 0.4923, 0.1022, 0.4792, 0.05843, 0.4905, 0.06056, 0.4905, 0.06056, 0.4792, 0.05843, 0.4801, 0.02459, 0.4744, 0.1009, 0.438, 0.09206, 0.4625, 0.05819, 0.4744, 0.1009, 0.4625, 0.05819, 0.4792, 0.05843, 0.4625, 0.05819, 0.438, 0.09206, 0.4525, 0.04947, 0.4625, 0.05819, 0.4715, 0.0336, 0.4792, 0.05843, 0.4625, 0.05819, 0.4525, 0.04947, 0.4715, 0.0336, 0.4715, 0.0336, 0.4661, 0.02423, 0.4801, 0.02459, 0.4661, 0.02423, 0.4715, 0.0336, 0.4525, 0.04947, 0.4525, 0.04947, 0.438, 0.09206, 0.4427, 0.06458, 0.4427, 0.06458, 0.438, 0.09206, 0.435, 0.0663, 0.435, 0.0663, 0.438, 0.09206, 0.4275, 0.06486, 0.438, 0.09206, 0.4297, 0.1378, 0.4114, 0.07661, 0.438, 0.09206, 0.4114, 0.07661, 0.4275, 0.06486, 0.4275, 0.06486, 0.4114, 0.07661, 0.4162, 0.04321, 0.4715, 0.0336, 0.478, 0.03303, 0.4792, 0.05843, 0.478, 0.03303, 0.4715, 0.0336, 0.4801, 0.02459, 0.4801, 0.02459, 0.4792, 0.05843, 0.478, 0.03303, 0.4297, 0.1378, 0.4073, 0.2199, 0.385, 0.1358, 0.4073, 0.2199, 0.2711, 0.2199, 0.385, 0.1358, 0.4297, 0.1378, 0.4018, 0.1018, 0.4114, 0.07661, 0.4297, 0.1378, 0.385, 0.1358, 0.4018, 0.1018, 0.4114, 0.07661, 0.3861, 0.04623, 0.4162, 0.04321, 0.4114, 0.07661, 0.4018, 0.1018, 0.3705, 0.07878, 0.4114, 0.07661, 0.3705, 0.07878, 0.3861, 0.04623, 0.4018, 0.1018, 0.385, 0.1358, 0.378, 0.1052, 0.4018, 0.1018, 0.378, 0.1052, 0.3705, 0.07878, 0.3861, 0.04623, 0.3577, 0.01986, 0.4162, 0.04321, 0.4162, 0.04321, 0.3577, 0.01986, 0.3622, 0.01061, 0.3861, 0.04623, 0.3705, 0.07878, 0.3604, 0.04816, 0.3861, 0.04623, 0.3604, 0.04816, 0.3577, 0.01986, 0.3577, 0.01986, 0.3483, 0.02191, 0.3622, 0.01061, 0.3577, 0.01986, 0.3604, 0.04816, 0.3483, 0.02191, 0.3622, 0.01061, 0.3483, 0.02191, 0.3403, 0.01359, 0.3403, 0.01359, 0.3483, 0.02191, 0.326, 0.05573, 0.3483, 0.02191, 0.3604, 0.04816, 0.326, 0.05573, 0.326, 0.05573, 0.3604, 0.04816, 0.3219, 0.08478, 0.3604, 0.04816, 0.3705, 0.07878, 0.3219, 0.08478, 0.3219, 0.08478, 0.3705, 0.07878, 0.3192, 0.1108, 0.3705, 0.07878, 0.378, 0.1052, 0.3192, 0.1108, 0.3192, 0.1108, 0.378, 0.1052, 0.3147, 0.1211, 0.378, 0.1052, 0.385, 0.1358, 0.3147, 0.1211, 0.3147, 0.1211, 0.385, 0.1358, 0.2992, 0.1329, 0.385, 0.1358, 0.2711, 0.2199, 0.2932, 0.1476, 0.385, 0.1358, 0.2932, 0.1476, 0.2992, 0.1329, 0.2992, 0.1329, 0.2932, 0.1476, 0.2898, 0.1027, 0.2992, 0.1329, 0.2898, 0.1027, 0.2976, 0.1017, 0.2932, 0.1476, 0.2711, 0.2199, 0.2746, 0.1331, 0.2932, 0.1476, 0.2775, 0.1034, 0.2898, 0.1027, 0.2932, 0.1476, 0.2746, 0.1331, 0.2775, 0.1034, 0.2746, 0.1331, 0.2711, 0.2199, 0.2571, 0.1333, 0.2746, 0.1331, 0.2571, 0.1333, 0.2775, 0.1034, 0.2711, 0.2199, 0.2251, 0.2199, 0.2571, 0.1333, 0.2898, 0.1027, 0.289, 0.07954, 0.2976, 0.1017, 0.2976, 0.1017, 0.289, 0.07954, 0.2957, 0.07867, 0.2898, 0.1027, 0.2775, 0.1034, 0.2798, 0.07882, 0.2898, 0.1027, 0.2798, 0.07882, 0.289, 0.07954, 0.289, 0.07954, 0.2862, 0.06411, 0.2957, 0.07867, 0.289, 0.07954, 0.2798, 0.07882, 0.2862, 0.06411, 0.2957, 0.07867, 0.2862, 0.06411, 0.2882, 0.05769, 0.2862, 0.06411, 0.2798, 0.07882, 0.2798, 0.06126, 0.2862, 0.06411, 0.2798, 0.06126, 0.2882, 0.05769, 0.2882, 0.05769, 0.2798, 0.06126, 0.2804, 0.05578, 0.2798, 0.06126, 0.2798, 0.07882, 0.2722, 0.07828, 0.2798, 0.07882, 0.2775, 0.1034, 0.2722, 0.07828, 0.2798, 0.06126, 0.2722, 0.07828, 0.2804, 0.05578, 0.2804, 0.05578, 0.2722, 0.07828, 0.2663, 0.07516, 0.2663, 0.07516, 0.2722, 0.07828, 0.2563, 0.09938, 0.2722, 0.07828, 0.2775, 0.1034, 0.2636, 0.1074, 0.2775, 0.1034, 0.2571, 0.1333, 0.2636, 0.1074, 0.2722, 0.07828, 0.2636, 0.1074, 0.2563, 0.09938, 0.2636, 0.1074, 0.2571, 0.1333, 0.2505, 0.1165, 0.2636, 0.1074, 0.2423, 0.0995, 0.2563, 0.09938, 0.2636, 0.1074, 0.2505, 0.1165, 0.2423, 0.0995, 0.2563, 0.09938, 0.2423, 0.0995, 0.239, 0.09542, 0.239, 0.09542, 0.2423, 0.0995, 0.2352, 0.1026, 0.2423, 0.0995, 0.2505, 0.1165, 0.2449, 0.1019, 0.2423, 0.0995, 0.2449, 0.1019, 0.2352, 0.1026, 0.2352, 0.1026, 0.2449, 0.1019, 0.2402, 0.1145, 0.2449, 0.1019, 0.2505, 0.1165, 0.2402, 0.1145, 0.2402, 0.1145, 0.2505, 0.1165, 0.2351, 0.1191, 0.2505, 0.1165, 0.2571, 0.1333, 0.2351, 0.1191, 0.2351, 0.1191, 0.2571, 0.1333, 0.22, 0.1173, 0.2571, 0.1333, 0.2251, 0.2199, 0.1679, 0.1797, 0.2571, 0.1333, 0.1679, 0.1797, 0.22, 0.1173, 0.2251, 0.2199, 0.1679, 0.1977, 0.1679, 0.1797, 0.1679, 0.1977, 0.1161, 0.2199, 0.1679, 0.1797, 0.1161, 0.2199, 0.09222, 0.1423, 0.1679, 0.1797, 0.1161, 0.2199, 0.06793, 0.2199, 0.09222, 0.1423, 0.06793, 0.2199, 0.04367, 0.1504, 0.05893, 0.1561, 0.06793, 0.2199, 0.05893, 0.1561, 0.09222, 0.1423, 0.05893, 0.1561, 0.04367, 0.1504, 0.0576, 0.1049, 0.05893, 0.1561, 0.0576, 0.1049, 0.09222, 0.1423, 0.09222, 0.1423, 0.1015, 0.129, 0.1679, 0.1797, 0.09222, 0.1423, 0.0576, 0.1049, 0.0688, 0.1007, 0.09222, 0.1423, 0.08653, 0.1097, 0.1015, 0.129, 0.09222, 0.1423, 0.0688, 0.1007, 0.08653, 0.1097, 0.08653, 0.1097, 0.0688, 0.1007, 0.07668, 0.09796, 0.0576, 0.1049, 0.04367, 0.1504, 0.04851, 0.1088, 0.04367, 0.1504, 0.03381, 0.1138, 0.04851, 0.1088, 0.03381, 0.1138, 0.0396, 0.1103, 0.04851, 0.1088, 0.0576, 0.1049, 0.0513, 0.08598, 0.0688, 0.1007, 0.0576, 0.1049, 0.04851, 0.1088, 0.0513, 0.08598, 0.04851, 0.1088, 0.0396, 0.1103, 0.04531, 0.08736, 0.04851, 0.1088, 0.04531, 0.08736, 0.0513, 0.08598, 0.0396, 0.1103, 0.03806, 0.0903, 0.04531, 0.08736, 0.04531, 0.08736, 0.04457, 0.07374, 0.0513, 0.08598, 0.04531, 0.08736, 0.03806, 0.0903, 0.04457, 0.07374, 0.03806, 0.0903, 0.03995, 0.06865, 0.04457, 0.07374, 0.04457, 0.07374, 0.04849, 0.07249, 0.0513, 0.08598, 0.04457, 0.07374, 0.03995, 0.06865, 0.04849, 0.07249, 0.03995, 0.06865, 0.04841, 0.06382, 0.04849, 0.07249, 0.04849, 0.07249, 0.05703, 0.08413, 0.0513, 0.08598, 0.0688, 0.1007, 0.05703, 0.08413, 0.07668, 0.09796, 0.0688, 0.1007, 0.0513, 0.08598, 0.05703, 0.08413, 0.04849, 0.07249, 0.04841, 0.06382, 0.05703, 0.08413, 0.05703, 0.08413, 0.06193, 0.07936, 0.07668, 0.09796, 0.06193, 0.07936, 0.05703, 0.08413, 0.04841, 0.06382, 0.1679, 0.1797, 0.1898, 0.1264, 0.22, 0.1173, 0.22, 0.1173, 0.1898, 0.1264, 0.2225, 0.1037, 0.1679, 0.1797, 0.1015, 0.129, 0.1525, 0.1293, 0.1679, 0.1797, 0.1649, 0.1149, 0.1898, 0.1264, 0.1679, 0.1797, 0.1525, 0.1293, 0.1649, 0.1149, 0.1525, 0.1293, 0.1015, 0.129, 0.1266, 0.1048, 0.1525, 0.1293, 0.1266, 0.1048, 0.1649, 0.1149, 0.1649, 0.1149, 0.1813, 0.09846, 0.1898, 0.1264, 0.1898, 0.1264, 0.2021, 0.09549, 0.2225, 0.1037, 0.1898, 0.1264, 0.1813, 0.09846, 0.2021, 0.09549, 0.1813, 0.09846, 0.1927, 0.08057, 0.2021, 0.09549, 0.2225, 0.1037, 0.2021, 0.09549, 0.2181, 0.07997, 0.2021, 0.09549, 0.1927, 0.08057, 0.2071, 0.05267, 0.2021, 0.09549, 0.2071, 0.05267, 0.2181, 0.07997, 0.2181, 0.07997, 0.2071, 0.05267, 0.2154, 0.04154, 0.2154, 0.04154, 0.2071, 0.05267, 0.2011, 0.04191, 0.2011, 0.04191, 0.2071, 0.05267, 0.1927, 0.08057, 0.1649, 0.1149, 0.1266, 0.1048, 0.1436, 0.1017, 0.1436, 0.1017, 0.1266, 0.1048, 0.1318, 0.07645, 0.1015, 0.129, 0.1123, 0.1132, 0.1266, 0.1048, 0.1123, 0.1132, 0.1128, 0.08906, 0.1266, 0.1048, 0.1266, 0.1048, 0.1099, 0.06579, 0.1318, 0.07645, 0.1266, 0.1048, 0.1128, 0.08906, 0.1099, 0.06579, 0.1128, 0.08906, 0.0942, 0.05201, 0.1099, 0.06579, 0.1099, 0.06579, 0.1083, 0.04992, 0.1318, 0.07645, 0.1083, 0.04992, 0.1099, 0.06579, 0.0942, 0.05201, 0.02912, 0.8929, 0.02743, 0.9028, 0.04698, 0.9104, 0.02743, 0.9028, 0.02289, 0.919, 0.04698, 0.9104, 0.04698, 0.9104, 0.02289, 0.919, 0.04011, 0.9257, 0.02289, 0.919, 0.01893, 0.9258, 0.04011, 0.9257, 0.04011, 0.9257, 0.01893, 0.9258, 0.04285, 0.9334, 0.01893, 0.9258, 0.01852, 0.95, 0.04285, 0.9334, 0.04285, 0.9334, 0.01852, 0.95, 0.04171, 0.948, 0.2191, 0.6025, 0.2017, 0.6081, 0.2335, 0.638, 0.2017, 0.6081, 0.2123, 0.6461, 0.2335, 0.638, 0.2123, 0.6461, 0.2413, 0.6958, 0.2335, 0.638, 0.2335, 0.638, 0.2413, 0.6958, 0.2484, 0.6538, 0.2484, 0.6538, 0.2413, 0.6958, 0.2568, 0.6402, 0.2568, 0.6402, 0.2413, 0.6958, 0.2685, 0.6453, 0.2568, 0.6402, 0.2685, 0.6453, 0.2687, 0.6197, 0.2687, 0.6197, 0.2685, 0.6453, 0.2717, 0.6255, 0.2687, 0.6197, 0.2717, 0.6255, 0.2811, 0.6175, 0.2811, 0.6175, 0.2717, 0.6255, 0.2864, 0.6381, 0.2717, 0.6255, 0.2685, 0.6453, 0.2864, 0.6381, 0.2685, 0.6453, 0.2413, 0.6958, 0.2706, 0.6974, 0.2685, 0.6453, 0.2706, 0.6974, 0.2864, 0.6381, 0.2864, 0.6381, 0.2706, 0.6974, 0.2926, 0.6907, 0.2706, 0.6974, 0.2413, 0.6958, 0.2669, 0.7113, 0.2706, 0.6974, 0.2669, 0.7113, 0.2926, 0.6907, 0.2926, 0.6907, 0.2669, 0.7113, 0.2979, 0.7078, 0.2979, 0.7078, 0.2669, 0.7113, 0.3182, 0.7275, 0.2413, 0.6958, 0.2515, 0.7314, 0.2669, 0.7113, 0.2669, 0.7113, 0.2833, 0.7553, 0.3182, 0.7275, 0.2669, 0.7113, 0.2515, 0.7314, 0.2833, 0.7553, 0.2515, 0.7314, 0.2518, 0.7588, 0.2833, 0.7553, 0.2518, 0.7588, 0.2754, 0.79, 0.2833, 0.7553, 0.3182, 0.7275, 0.2833, 0.7553, 0.3659, 0.7539, 0.2833, 0.7553, 0.2754, 0.79, 0.3157, 0.7739, 0.2833, 0.7553, 0.3157, 0.7739, 0.3659, 0.7539, 0.3157, 0.7739, 0.2754, 0.79, 0.3425, 0.8378, 0.3157, 0.7739, 0.348, 0.7924, 0.3659, 0.7539, 0.3157, 0.7739, 0.3425, 0.8378, 0.348, 0.7924, 0.348, 0.7924, 0.4059, 0.7754, 0.3659, 0.7539, 0.348, 0.7924, 0.3425, 0.8378, 0.4059, 0.7754, 0.3659, 0.7539, 0.4059, 0.7754, 0.3981, 0.7391, 0.3981, 0.7391, 0.4059, 0.7754, 0.4217, 0.7611, 0.3981, 0.7391, 0.4217, 0.7611, 0.4304, 0.7056, 0.4059, 0.7754, 0.3425, 0.8378, 0.412, 0.7958, 0.4059, 0.7754, 0.4487, 0.7816, 0.4217, 0.7611, 0.4059, 0.7754, 0.412, 0.7958, 0.4487, 0.7816, 0.4487, 0.7816, 0.4587, 0.7646, 0.4217, 0.7611, 0.4587, 0.7646, 0.4642, 0.7227, 0.4217, 0.7611, 0.4217, 0.7611, 0.4438, 0.7121, 0.4304, 0.7056, 0.4217, 0.7611, 0.4642, 0.7227, 0.4438, 0.7121, 0.4304, 0.7056, 0.4438, 0.7121, 0.4484, 0.676, 0.4438, 0.7121, 0.4642, 0.7227, 0.4607, 0.6862, 0.4438, 0.7121, 0.4607, 0.6862, 0.4484, 0.676, 0.4642, 0.7227, 0.4889, 0.6897, 0.4607, 0.6862, 0.4607, 0.6862, 0.4673, 0.6336, 0.4484, 0.676, 0.4484, 0.676, 0.4673, 0.6336, 0.456, 0.6277, 0.4673, 0.6336, 0.4736, 0.6134, 0.456, 0.6277, 0.456, 0.6277, 0.4736, 0.6134, 0.4701, 0.6061, 0.4607, 0.6862, 0.4889, 0.6897, 0.5008, 0.6483, 0.4889, 0.6897, 0.5254, 0.6591, 0.5008, 0.6483, 0.5008, 0.6483, 0.5254, 0.6591, 0.5133, 0.6363, 0.5133, 0.6363, 0.5254, 0.6591, 0.5195, 0.6386, 0.4487, 0.7816, 0.412, 0.7958, 0.4202, 0.809, 0.412, 0.7958, 0.3425, 0.8378, 0.4202, 0.809, 0.4202, 0.809, 0.3425, 0.8378, 0.4236, 0.8405, 0.4202, 0.809, 0.4236, 0.8405, 0.4547, 0.8127, 0.4202, 0.809, 0.4547, 0.8127, 0.4533, 0.7813, 0.4533, 0.7813, 0.4547, 0.8127, 0.4855, 0.8013, 0.4533, 0.7813, 0.4855, 0.8013, 0.4884, 0.7647, 0.4547, 0.8127, 0.4236, 0.8405, 0.4663, 0.8377, 0.4663, 0.8377, 0.5032, 0.8329, 0.4547, 0.8127, 0.4547, 0.8127, 0.5032, 0.8329, 0.4855, 0.8013, 0.5032, 0.8329, 0.5227, 0.8199, 0.4855, 0.8013, 0.4855, 0.8013, 0.5122, 0.784, 0.4884, 0.7647, 0.4855, 0.8013, 0.5227, 0.8199, 0.5122, 0.784, 0.5227, 0.8199, 0.5394, 0.8047, 0.5122, 0.784, 0.4884, 0.7647, 0.5122, 0.784, 0.5126, 0.7494, 0.4663, 0.8377, 0.4236, 0.8405, 0.4839, 0.8441, 0.5122, 0.784, 0.5394, 0.8047, 0.5385, 0.7727, 0.5122, 0.784, 0.5208, 0.7693, 0.5126, 0.7494, 0.5122, 0.784, 0.5385, 0.7727, 0.5208, 0.7693, 0.5126, 0.7494, 0.5208, 0.7693, 0.5228, 0.7382, 0.4236, 0.8405, 0.3425, 0.8378, 0.4144, 0.8705, 0.4236, 0.8405, 0.4655, 0.8686, 0.4839, 0.8441, 0.4236, 0.8405, 0.4144, 0.8705, 0.4655, 0.8686, 0.5208, 0.7693, 0.5385, 0.7727, 0.5373, 0.7584, 0.5208, 0.7693, 0.5357, 0.7414, 0.5228, 0.7382, 0.5208, 0.7693, 0.5373, 0.7584, 0.5357, 0.7414, 0.5228, 0.7382, 0.5357, 0.7414, 0.5356, 0.7235, 0.5357, 0.7414, 0.5373, 0.7584, 0.5405, 0.7399, 0.5357, 0.7414, 0.5405, 0.7399, 0.5356, 0.7235, 0.5356, 0.7235, 0.5405, 0.7399, 0.544, 0.7198, 0.544, 0.7198, 0.5405, 0.7399, 0.5466, 0.7336, 0.5405, 0.7399, 0.5373, 0.7584, 0.5466, 0.7336, 0.5466, 0.7336, 0.5373, 0.7584, 0.5484, 0.7457, 0.5373, 0.7584, 0.5385, 0.7727, 0.5484, 0.7457, 0.5385, 0.7727, 0.5394, 0.8047, 0.5723, 0.7642, 0.5385, 0.7727, 0.5723, 0.7642, 0.5484, 0.7457, 0.5484, 0.7457, 0.5723, 0.7642, 0.5736, 0.7432, 0.5394, 0.8047, 0.5832, 0.7909, 0.5723, 0.7642, 0.5723, 0.7642, 0.5845, 0.7636, 0.5736, 0.7432, 0.5723, 0.7642, 0.5832, 0.7909, 0.5845, 0.7636, 0.5832, 0.7909, 0.6004, 0.7879, 0.5845, 0.7636, 0.6004, 0.7879, 0.6204, 0.7874, 0.5845, 0.7636, 0.6204, 0.7874, 0.6117, 0.7638, 0.5845, 0.7636, 0.5845, 0.7636, 0.59, 0.744, 0.5736, 0.7432, 0.59, 0.744, 0.5845, 0.7636, 0.6117, 0.7638, 0.4144, 0.8705, 0.3425, 0.8378, 0.4049, 0.8843, 0.4144, 0.8705, 0.453, 0.8758, 0.4655, 0.8686, 0.4144, 0.8705, 0.4049, 0.8843, 0.453, 0.8758, 0.4655, 0.8686, 0.5358, 0.8745, 0.4839, 0.8441, 0.4839, 0.8441, 0.5358, 0.8745, 0.556, 0.8543, 0.4655, 0.8686, 0.453, 0.8758, 0.5264, 0.8863, 0.4655, 0.8686, 0.5264, 0.8863, 0.5358, 0.8745, 0.5358, 0.8745, 0.5986, 0.8946, 0.556, 0.8543, 0.5358, 0.8745, 0.5264, 0.8863, 0.5986, 0.8946, 0.556, 0.8543, 0.5986, 0.8946, 0.6393, 0.8939, 0.453, 0.8758, 0.4049, 0.8843, 0.4488, 0.8881, 0.453, 0.8758, 0.4488, 0.8881, 0.5264, 0.8863, 0.4488, 0.8881, 0.4049, 0.8843, 0.4451, 0.9019, 0.4451, 0.9019, 0.4049, 0.8843, 0.4534, 0.9237, 0.4049, 0.8843, 0.3425, 0.8378, 0.3379, 0.8761, 0.4049, 0.8843, 0.3957, 0.8995, 0.4534, 0.9237, 0.4049, 0.8843, 0.3379, 0.8761, 0.3957, 0.8995, 0.3957, 0.8995, 0.4413, 0.9455, 0.4534, 0.9237, 0.3957, 0.8995, 0.3379, 0.8761, 0.3334, 0.9204, 0.3957, 0.8995, 0.3957, 0.9256, 0.4413, 0.9455, 0.3957, 0.8995, 0.3334, 0.9204, 0.3957, 0.9256, 0.3957, 0.9256, 0.4398, 0.9706, 0.4413, 0.9455, 0.4398, 0.9706, 0.3957, 0.9256, 0.4013, 0.9627, 0.3957, 0.9256, 0.3334, 0.9204, 0.4013, 0.9627, 0.4013, 0.9627, 0.3334, 0.9204, 0.3542, 0.9594, 0.3542, 0.9594, 0.3334, 0.9204, 0.3336, 0.9593, 0.3336, 0.9593, 0.3334, 0.9204, 0.3044, 0.9598, 0.4398, 0.9706, 0.4862, 0.984, 0.4413, 0.9455, 0.4413, 0.9455, 0.4963, 0.9543, 0.4534, 0.9237, 0.4413, 0.9455, 0.4862, 0.984, 0.4963, 0.9543, 0.4534, 0.9237, 0.4963, 0.9543, 0.5006, 0.9344, 0.4963, 0.9543, 0.4862, 0.984, 0.5218, 0.9625, 0.4963, 0.9543, 0.5218, 0.9625, 0.5006, 0.9344, 0.5006, 0.9344, 0.5218, 0.9625, 0.542, 0.9428, 0.4862, 0.984, 0.5242, 0.9908, 0.5218, 0.9625, 0.5218, 0.9625, 0.5429, 0.9665, 0.542, 0.9428, 0.5218, 0.9625, 0.5242, 0.9908, 0.5429, 0.9665, 0.5242, 0.9908, 0.5534, 0.9904, 0.5429, 0.9665, 0.542, 0.9428, 0.5429, 0.9665, 0.5555, 0.9196, 0.3334, 0.9204, 0.3379, 0.8761, 0.276, 0.8868, 0.3334, 0.9204, 0.2677, 0.9233, 0.3044, 0.9598, 0.3334, 0.9204, 0.276, 0.8868, 0.2677, 0.9233, 0.3044, 0.9598, 0.2677, 0.9233, 0.2597, 0.961, 0.2597, 0.961, 0.2677, 0.9233, 0.2368, 0.9636, 0.2677, 0.9233, 0.276, 0.8868, 0.2343, 0.9332, 0.2677, 0.9233, 0.2343, 0.9332, 0.2368, 0.9636, 0.2368, 0.9636, 0.2343, 0.9332, 0.2111, 0.966, 0.5429, 0.9665, 0.5534, 0.9904, 0.5576, 0.9648, 0.5534, 0.9904, 0.6061, 0.9818, 0.5576, 0.9648, 0.5429, 0.9665, 0.5567, 0.9277, 0.5555, 0.9196, 0.5429, 0.9665, 0.5576, 0.9648, 0.5567, 0.9277, 0.5555, 0.9196, 0.5567, 0.9277, 0.5675, 0.9199, 0.5567, 0.9277, 0.5576, 0.9648, 0.5644, 0.9278, 0.5567, 0.9277, 0.5644, 0.9278, 0.5675, 0.9199, 0.5675, 0.9199, 0.5644, 0.9278, 0.5689, 0.9426, 0.5644, 0.9278, 0.5576, 0.9648, 0.5689, 0.9426, 0.5689, 0.9426, 0.5576, 0.9648, 0.6063, 0.9421, 0.5576, 0.9648, 0.6061, 0.9818, 0.6063, 0.9421, 0.6063, 0.9421, 0.6061, 0.9818, 0.6336, 0.9501, 0.6336, 0.9501, 0.6061, 0.9818, 0.634, 0.9846, 0.276, 0.8868, 0.3379, 0.8761, 0.2691, 0.8738, 0.276, 0.8868, 0.2311, 0.8854, 0.2343, 0.9332, 0.276, 0.8868, 0.2691, 0.8738, 0.2311, 0.8854, 0.2311, 0.8854, 0.2077, 0.9027, 0.2343, 0.9332, 0.2343, 0.9332, 0.2077, 0.9027, 0.2111, 0.966, 0.2077, 0.9027, 0.1724, 0.9252, 0.2111, 0.966, 0.2111, 0.966, 0.1724, 0.9252, 0.1866, 0.9644, 0.1724, 0.9252, 0.1382, 0.9276, 0.1866, 0.9644, 0.1866, 0.9644, 0.1382, 0.9276, 0.146, 0.9666, 0.146, 0.9666, 0.1382, 0.9276, 0.1059, 0.9461, 0.1382, 0.9276, 0.1, 0.9361, 0.1059, 0.9461, 0.1, 0.9361, 0.07598, 0.9528, 0.1059, 0.9461, 0.146, 0.9666, 0.1059, 0.9461, 0.1136, 0.9727, 0.1136, 0.9727, 0.1059, 0.9461, 0.09006, 0.9842, 0.1059, 0.9461, 0.07598, 0.9528, 0.09006, 0.9842, 0.07598, 0.9528, 0.06173, 0.9719, 0.09006, 0.9842, 0.09006, 0.9842, 0.06173, 0.9719, 0.07021, 0.9933, 0.3379, 0.8761, 0.2649, 0.8519, 0.2691, 0.8738, 0.3379, 0.8761, 0.3425, 0.8378, 0.2649, 0.8519, 0.3425, 0.8378, 0.2754, 0.79, 0.2632, 0.8207, 0.3425, 0.8378, 0.2632, 0.8207, 0.2649, 0.8519, 0.2649, 0.8519, 0.2204, 0.8558, 0.2691, 0.8738, 0.2691, 0.8738, 0.2204, 0.8558, 0.2004, 0.8836, 0.2649, 0.8519, 0.2632, 0.8207, 0.2222, 0.8339, 0.2649, 0.8519, 0.2194, 0.8483, 0.2204, 0.8558, 0.2649, 0.8519, 0.2222, 0.8339, 0.2194, 0.8483, 0.2204, 0.8558, 0.1822, 0.8539, 0.2004, 0.8836, 0.2204, 0.8558, 0.2194, 0.8483, 0.1822, 0.8539, 0.2194, 0.8483, 0.2222, 0.8339, 0.1819, 0.846, 0.2194, 0.8483, 0.1819, 0.846, 0.1822, 0.8539, 0.2004, 0.8836, 0.1822, 0.8539, 0.1761, 0.8808, 0.1761, 0.8808, 0.1822, 0.8539, 0.1426, 0.8725, 0.2632, 0.8207, 0.2754, 0.79, 0.2392, 0.7901, 0.2754, 0.79, 0.2502, 0.7603, 0.2392, 0.7901, 0.2632, 0.8207, 0.2219, 0.8118, 0.2222, 0.8339, 0.2632, 0.8207, 0.2392, 0.7901, 0.2219, 0.8118, 0.2219, 0.8118, 0.206, 0.8066, 0.2222, 0.8339, 0.2222, 0.8339, 0.1826, 0.8361, 0.1819, 0.846, 0.2222, 0.8339, 0.206, 0.8066, 0.1826, 0.8361, 0.206, 0.8066, 0.1778, 0.8083, 0.1826, 0.8361, 0.1778, 0.8083, 0.1543, 0.8072, 0.1826, 0.8361, 0.1819, 0.846, 0.1503, 0.8421, 0.1822, 0.8539, 0.1819, 0.846, 0.1826, 0.8361, 0.1503, 0.8421, 0.1826, 0.8361, 0.1543, 0.8072, 0.1521, 0.834, 0.1826, 0.8361, 0.1521, 0.834, 0.1503, 0.8421, 0.1543, 0.8072, 0.1277, 0.7923, 0.1521, 0.834, 0.1822, 0.8539, 0.1505, 0.8482, 0.1426, 0.8725, 0.1822, 0.8539, 0.1503, 0.8421, 0.1505, 0.8482, 0.1505, 0.8482, 0.1184, 0.835, 0.1426, 0.8725, 0.1505, 0.8482, 0.1503, 0.8421, 0.1184, 0.835, 0.1503, 0.8421, 0.1521, 0.834, 0.1186, 0.8259, 0.1503, 0.8421, 0.1186, 0.8259, 0.1184, 0.835, 0.1521, 0.834, 0.1277, 0.7923, 0.1214, 0.8186, 0.1521, 0.834, 0.1214, 0.8186, 0.1186, 0.8259, 0.1426, 0.8725, 0.1184, 0.835, 0.1161, 0.8601, 0.1161, 0.8601, 0.1184, 0.835, 0.06875, 0.8335, 0.1184, 0.835, 0.07553, 0.8149, 0.06875, 0.8335, 0.06875, 0.8335, 0.07553, 0.8149, 0.03964, 0.8188, 0.2219, 0.8118, 0.2392, 0.7901, 0.2129, 0.7978, 0.2392, 0.7901, 0.2502, 0.7603, 0.223, 0.7734, 0.2392, 0.7901, 0.223, 0.7734, 0.2129, 0.7978, 0.2129, 0.7978, 0.223, 0.7734, 0.1888, 0.7762, 0.2502, 0.7603, 0.2305, 0.7427, 0.223, 0.7734, 0.223, 0.7734, 0.1893, 0.7526, 0.1888, 0.7762, 0.223, 0.7734, 0.2305, 0.7427, 0.1893, 0.7526, 0.2305, 0.7427, 0.198, 0.7213, 0.1893, 0.7526, 0.1888, 0.7762, 0.1893, 0.7526, 0.1627, 0.7595, 0.1214, 0.8186, 0.1277, 0.7923, 0.09157, 0.7893, 0.1277, 0.7923, 0.09467, 0.7734, 0.09157, 0.7893, 0.09467, 0.7734, 0.07826, 0.7739, 0.09157, 0.7893, 0.1214, 0.8186, 0.08937, 0.7957, 0.1186, 0.8259, 0.1214, 0.8186, 0.09157, 0.7893, 0.08937, 0.7957, 0.07553, 0.8149, 0.1186, 0.8259, 0.07772, 0.8092, 0.1186, 0.8259, 0.08937, 0.7957, 0.0886, 0.8098, 0.1186, 0.8259, 0.0886, 0.8098, 0.07772, 0.8092, 0.0886, 0.8098, 0.08937, 0.7957, 0.0735, 0.7998, 0.0735, 0.7998, 0.08937, 0.7957, 0.0671, 0.7954, 0.0671, 0.7954, 0.07917, 0.7903, 0.07826, 0.7739, 0.08937, 0.7957, 0.09157, 0.7893, 0.07917, 0.7903, 0.08937, 0.7957, 0.07917, 0.7903, 0.0671, 0.7954, 0.07917, 0.7903, 0.08016, 0.7874, 0.07826, 0.7739, 0.08016, 0.7874, 0.07917, 0.7903, 0.09157, 0.7893, 0.09157, 0.7893, 0.07826, 0.7739, 0.08016, 0.7874, 0.07553, 0.8149, 0.04721, 0.8051, 0.03964, 0.8188, 0.07553, 0.8149, 0.07772, 0.8092, 0.04721, 0.8051, 0.07772, 0.8092, 0.05173, 0.8005, 0.04721, 0.8051, 0.05173, 0.8005, 0.04093, 0.7986, 0.04721, 0.8051, 0.04721, 0.8051, 0.03701, 0.8017, 0.03964, 0.8188, 0.04721, 0.8051, 0.04093, 0.7986, 0.03701, 0.8017, 0.03701, 0.8017, 0.03136, 0.8155, 0.03964, 0.8188, 0.1893, 0.7526, 0.198, 0.7213, 0.1889, 0.7274, 0.198, 0.7213, 0.1922, 0.7085, 0.1889, 0.7274, 0.1893, 0.7526, 0.1647, 0.7352, 0.1627, 0.7595, 0.1893, 0.7526, 0.1889, 0.7274, 0.1647, 0.7352, 0.1889, 0.7274, 0.1922, 0.7085, 0.1804, 0.6969, 0.1922, 0.7085, 0.1832, 0.6915, 0.1804, 0.6969, 0.1889, 0.7274, 0.1728, 0.714, 0.1647, 0.7352, 0.1889, 0.7274, 0.1804, 0.6969, 0.1728, 0.714, 0.1804, 0.6969, 0.1832, 0.6915, 0.1758, 0.696, 0.1804, 0.6969, 0.1758, 0.696, 0.1728, 0.714, 0.1832, 0.6915, 0.1751, 0.6894, 0.1758, 0.696, 0.1758, 0.696, 0.169, 0.7016, 0.1728, 0.714, 0.1758, 0.696, 0.1751, 0.6894, 0.169, 0.7016, 0.169, 0.7016, 0.1656, 0.7098, 0.1728, 0.714, 0.1728, 0.714, 0.1656, 0.7098, 0.1647, 0.7352, 0.1647, 0.7352, 0.1354, 0.7187, 0.1627, 0.7595, 0.1647, 0.7352, 0.1656, 0.7098, 0.1354, 0.7187, 0.1656, 0.7098, 0.1356, 0.6982, 0.1354, 0.7187, 0.1356, 0.6982, 0.1229, 0.6963, 0.1354, 0.7187, 0.1627, 0.7595, 0.1354, 0.7187, 0.1067, 0.7286, 0.1354, 0.7187, 0.1229, 0.6963, 0.1217, 0.7146, 0.1354, 0.7187, 0.1217, 0.7146, 0.1067, 0.7286, 0.1067, 0.7286, 0.1217, 0.7146, 0.09587, 0.7257, 0.09587, 0.7257, 0.1217, 0.7146, 0.04829, 0.7188, 0.04829, 0.7188, 0.1217, 0.7146, 0.06403, 0.6981, 0.06403, 0.6981, 0.1217, 0.7146, 0.1229, 0.6963, 0.5264, 0.8863, 0.5664, 0.9074, 0.5979, 0.9063, 0.5264, 0.8863, 0.5979, 0.9063, 0.5986, 0.8946, 0.5979, 0.9063, 0.5664, 0.9074, 0.5972, 0.9147, 0.5664, 0.9074, 0.5582, 0.914, 0.5972, 0.9147, 0.5582, 0.914, 0.6228, 0.9271, 0.5972, 0.9147, 0.5979, 0.9063, 0.6195, 0.9095, 0.5986, 0.8946, 0.5979, 0.9063, 0.5972, 0.9147, 0.6195, 0.9095, 0.5972, 0.9147, 0.6228, 0.9271, 0.6199, 0.9182, 0.5972, 0.9147, 0.6199, 0.9182, 0.6195, 0.9095, 0.6195, 0.9095, 0.6292, 0.9104, 0.5986, 0.8946, 0.6195, 0.9095, 0.6199, 0.9182, 0.6292, 0.9104, 0.6199, 0.9182, 0.6228, 0.9271, 0.6301, 0.9173, 0.6199, 0.9182, 0.6301, 0.9173, 0.6292, 0.9104, 0.6292, 0.9104, 0.6393, 0.8939, 0.5986, 0.8946, 0.6393, 0.8939, 0.6292, 0.9104, 0.6301, 0.9173, 0.8181, 0.6444, 0.8137, 0.6393, 0.8208, 0.6379, 0.8208, 0.6379, 0.8137, 0.6393, 0.8156, 0.6345, 0.6052, 0.5992, 0.5981, 0.5856, 0.6335, 0.6032, 0.6335, 0.6032, 0.5981, 0.5856, 0.6272, 0.5873, 0.5981, 0.5856, 0.5976, 0.5652, 0.6272, 0.5873, 0.6335, 0.6032, 0.6272, 0.5873, 0.6676, 0.5885, 0.6676, 0.5885, 0.6272, 0.5873, 0.6766, 0.5662, 0.6272, 0.5873, 0.5976, 0.5652, 0.6377, 0.5635, 0.6272, 0.5873, 0.6377, 0.5635, 0.6766, 0.5662, 0.5976, 0.5652, 0.5996, 0.5438, 0.6377, 0.5635, 0.6377, 0.5635, 0.6422, 0.5397, 0.6766, 0.5662, 0.6377, 0.5635, 0.5996, 0.5438, 0.6422, 0.5397, 0.6766, 0.5662, 0.6422, 0.5397, 0.6794, 0.5399, 0.6794, 0.5399, 0.6422, 0.5397, 0.6672, 0.5147, 0.6672, 0.5147, 0.6422, 0.5397, 0.6346, 0.5074, 0.6422, 0.5397, 0.5996, 0.5438, 0.6346, 0.5074, 0.6346, 0.5074, 0.5996, 0.5438, 0.6071, 0.5116, 0.6565, 0.7843, 0.683, 0.7333, 0.7093, 0.7845, 0.7093, 0.7845, 0.683, 0.7333, 0.7072, 0.7357, 0.7072, 0.7357, 0.7307, 0.7325, 0.7093, 0.7845, 0.7093, 0.7845, 0.7307, 0.7325, 0.7622, 0.7797, 0.7072, 0.7357, 0.683, 0.7333, 0.7079, 0.6969, 0.7072, 0.7357, 0.7079, 0.6969, 0.7307, 0.7325, 0.683, 0.7333, 0.6985, 0.6904, 0.7079, 0.6969, 0.6985, 0.6904, 0.7081, 0.6782, 0.7079, 0.6969, 0.7079, 0.6969, 0.7175, 0.6906, 0.7307, 0.7325, 0.7079, 0.6969, 0.7081, 0.6782, 0.7175, 0.6906, 0.7307, 0.7325, 0.7443, 0.7038, 0.7622, 0.7797, 0.7307, 0.7325, 0.7175, 0.6906, 0.7443, 0.7038, 0.7175, 0.6906, 0.7244, 0.6906, 0.7443, 0.7038, 0.7244, 0.6906, 0.7316, 0.6878, 0.7443, 0.7038, 0.7316, 0.6878, 0.7523, 0.6725, 0.7443, 0.7038, 0.7523, 0.6725, 0.8082, 0.659, 0.7443, 0.7038, 0.7443, 0.7038, 0.7923, 0.7221, 0.7622, 0.7797, 0.7923, 0.7221, 0.7443, 0.7038, 0.8082, 0.659, 0.9223, 0.9456, 0.9244, 0.9422, 0.9136, 0.9423, 0.9244, 0.9422, 0.9205, 0.9345, 0.9136, 0.9423, 0.9205, 0.9345, 0.9136, 0.9268, 0.9136, 0.9423, 0.9136, 0.9423, 0.9136, 0.9268, 0.9048, 0.9365, 0.9136, 0.9268, 0.9031, 0.9084, 0.9048, 0.9365, 0.9048, 0.9365, 0.9031, 0.9084, 0.8915, 0.9188, 0.8915, 0.9188, 0.886, 0.9263, 0.9048, 0.9365, 0.8915, 0.9188, 0.9031, 0.9084, 0.886, 0.9263, 0.886, 0.9263, 0.9031, 0.9084, 0.852, 0.9041, 0.886, 0.9263, 0.852, 0.9041, 0.8745, 0.936, 0.9031, 0.9084, 0.9064, 0.8936, 0.871, 0.8826, 0.9031, 0.9084, 0.871, 0.8826, 0.852, 0.9041, 0.871, 0.8826, 0.9064, 0.8936, 0.8904, 0.8771, 0.8904, 0.8771, 0.9064, 0.8936, 0.9112, 0.8712, 0.9064, 0.8936, 0.9198, 0.8958, 0.9112, 0.8712, 0.9198, 0.8958, 0.9302, 0.8912, 0.9112, 0.8712, 0.9302, 0.8912, 0.9389, 0.8864, 0.9112, 0.8712, 0.9112, 0.8712, 0.9389, 0.8864, 0.9483, 0.8705, 0.9389, 0.8864, 0.9431, 0.8872, 0.9483, 0.8705, 0.9431, 0.8872, 0.9505, 0.8869, 0.9483, 0.8705, 0.9505, 0.8869, 0.9679, 0.8761, 0.9483, 0.8705, 0.9483, 0.8705, 0.9679, 0.8761, 0.9668, 0.8696, 0.871, 0.8826, 0.852, 0.8826, 0.852, 0.9041, 0.871, 0.8826, 0.8764, 0.8599, 0.852, 0.8826, 0.871, 0.8826, 0.9183, 0.8465, 0.8764, 0.8599, 0.8764, 0.8599, 0.8651, 0.8332, 0.852, 0.8826, 0.8651, 0.8332, 0.8764, 0.8599, 0.8771, 0.8209, 0.8764, 0.8599, 0.9183, 0.8465, 0.9077, 0.8381, 0.9077, 0.8381, 0.9183, 0.8465, 0.9306, 0.8341, 0.9183, 0.8465, 0.9339, 0.8462, 0.9306, 0.8341, 0.9339, 0.8462, 0.9449, 0.8358, 0.9306, 0.8341, 0.9306, 0.8341, 0.9449, 0.8358, 0.9448, 0.8325, 0.8764, 0.8599, 0.8954, 0.8314, 0.8771, 0.8209, 0.8771, 0.8209, 0.8954, 0.8314, 0.8975, 0.8136, 0.8954, 0.8314, 0.9118, 0.8152, 0.8975, 0.8136, 0.8975, 0.8136, 0.9118, 0.8152, 0.9106, 0.8018, 0.9118, 0.8152, 0.9261, 0.8063, 0.9106, 0.8018, 0.9106, 0.8018, 0.9261, 0.8063, 0.9254, 0.8017, 0.8651, 0.8332, 0.852, 0.8369, 0.852, 0.8826, 0.852, 0.8369, 0.8334, 0.8332, 0.852, 0.8826, 0.852, 0.8826, 0.833, 0.8826, 0.852, 0.9041, 0.852, 0.8826, 0.8334, 0.8332, 0.8086, 0.8314, 0.8334, 0.8332, 0.8268, 0.8209, 0.8086, 0.8314, 0.8268, 0.8209, 0.8064, 0.8136, 0.8086, 0.8314, 0.8086, 0.8314, 0.823, 0.8556, 0.852, 0.8826, 0.852, 0.8826, 0.823, 0.8556, 0.833, 0.8826, 0.8086, 0.8314, 0.8064, 0.8136, 0.7921, 0.8152, 0.8064, 0.8136, 0.7934, 0.8018, 0.7921, 0.8152, 0.7921, 0.8152, 0.7934, 0.8018, 0.7779, 0.8063, 0.7779, 0.8063, 0.7934, 0.8018, 0.7785, 0.8017, 0.833, 0.8826, 0.8008, 0.9084, 0.852, 0.9041, 0.833, 0.8826, 0.823, 0.8556, 0.8136, 0.8771, 0.823, 0.8556, 0.7962, 0.8381, 0.8136, 0.8771, 0.833, 0.8826, 0.7975, 0.8936, 0.8008, 0.9084, 0.833, 0.8826, 0.8136, 0.8771, 0.7975, 0.8936, 0.7975, 0.8936, 0.8136, 0.8771, 0.7842, 0.8958, 0.8136, 0.8771, 0.7962, 0.8381, 0.8091, 0.874, 0.7962, 0.8381, 0.7734, 0.8341, 0.8091, 0.874, 0.8091, 0.874, 0.7734, 0.8341, 0.7701, 0.8462, 0.7701, 0.8462, 0.7734, 0.8341, 0.7591, 0.8358, 0.7591, 0.8358, 0.7734, 0.8341, 0.7592, 0.8325, 0.8136, 0.8771, 0.7878, 0.8712, 0.7842, 0.8958, 0.7842, 0.8958, 0.7878, 0.8712, 0.7702, 0.8872, 0.7878, 0.8712, 0.7557, 0.8705, 0.7702, 0.8872, 0.7702, 0.8872, 0.7557, 0.8705, 0.7534, 0.8869, 0.7557, 0.8705, 0.7372, 0.8741, 0.7534, 0.8869, 0.7534, 0.8869, 0.7372, 0.8741, 0.736, 0.8805, 0.8008, 0.9084, 0.818, 0.9263, 0.852, 0.9041, 0.818, 0.9263, 0.8008, 0.9084, 0.8059, 0.936, 0.8008, 0.9084, 0.7903, 0.9268, 0.8059, 0.936, 0.818, 0.9263, 0.826, 0.9319, 0.852, 0.9041, 0.818, 0.9263, 0.8059, 0.936, 0.8146, 0.9348, 0.8059, 0.936, 0.7903, 0.9268, 0.7904, 0.9423, 0.7903, 0.9268, 0.7835, 0.9345, 0.7904, 0.9423, 0.7835, 0.9345, 0.7796, 0.9422, 0.7904, 0.9423, 0.7904, 0.9423, 0.7796, 0.9422, 0.7816, 0.9456, 0.8059, 0.936, 0.8106, 0.9449, 0.8146, 0.9348, 0.8146, 0.9348, 0.8106, 0.9449, 0.8149, 0.9433, 0.852, 0.9041, 0.826, 0.9319, 0.852, 0.9439, 0.852, 0.9041, 0.852, 0.9439, 0.8745, 0.936, 0.852, 0.9439, 0.826, 0.9319, 0.8435, 0.9518, 0.826, 0.9319, 0.82, 0.9473, 0.8435, 0.9518, 0.82, 0.9473, 0.8214, 0.9596, 0.8435, 0.9518, 0.8435, 0.9518, 0.8214, 0.9596, 0.8357, 0.9604, 0.8357, 0.9604, 0.8214, 0.9596, 0.8294, 0.9799, 0.8294, 0.9799, 0.8214, 0.9596, 0.8212, 0.9794, 0.852, 0.9439, 0.8653, 0.9518, 0.8745, 0.936, 0.8745, 0.936, 0.8653, 0.9518, 0.8839, 0.9473, 0.8653, 0.9518, 0.871, 0.9653, 0.8839, 0.9473, 0.8839, 0.9473, 0.871, 0.9653, 0.8825, 0.9596, 0.871, 0.9653, 0.8832, 0.9799, 0.8825, 0.9596, 0.8825, 0.9596, 0.8832, 0.9799, 0.8914, 0.9794, 0.8711, 0.636, 0.925, 0.6376, 0.8522, 0.671, 0.8522, 0.671, 0.925, 0.6376, 0.9154, 0.672, 0.8522, 0.671, 0.9154, 0.672, 0.8745, 0.701, 0.9154, 0.672, 0.925, 0.6376, 0.9582, 0.6739, 0.925, 0.6376, 0.9567, 0.6483, 0.9582, 0.6739, 0.9154, 0.672, 0.9148, 0.6974, 0.8745, 0.701, 0.9154, 0.672, 0.9582, 0.6739, 0.9148, 0.6974, 0.9582, 0.6739, 0.9567, 0.6483, 0.9879, 0.6751, 0.9567, 0.6483, 0.9787, 0.6558, 0.9879, 0.6751, 0.9582, 0.6739, 0.9553, 0.6938, 0.9148, 0.6974, 0.9582, 0.6739, 0.9879, 0.6751, 0.9553, 0.6938, 0.9879, 0.6751, 0.9834, 0.6913, 0.9553, 0.6938, 0.9148, 0.6974, 0.9226, 0.7232, 0.8745, 0.701, 0.9148, 0.6974, 0.9553, 0.6938, 0.9226, 0.7232, 0.9553, 0.6938, 0.9834, 0.6913, 0.9598, 0.7163, 0.9553, 0.6938, 0.9598, 0.7163, 0.9226, 0.7232, 0.8745, 0.701, 0.9226, 0.7232, 0.8963, 0.7292, 0.8963, 0.7292, 0.9226, 0.7232, 0.8827, 0.7656, 0.8827, 0.7656, 0.9226, 0.7232, 0.9355, 0.7545, 0.9355, 0.7545, 0.9226, 0.7232, 0.9648, 0.7383, 0.9226, 0.7232, 0.9598, 0.7163, 0.9648, 0.7383, 0.9648, 0.7383, 0.9598, 0.7163, 0.9851, 0.727, 0.9598, 0.7163, 0.9834, 0.6913, 0.9785, 0.7115, 0.9598, 0.7163, 0.9785, 0.7115, 0.9851, 0.727, 0.9851, 0.727, 0.9785, 0.7115, 0.9906, 0.7063, 0.9906, 0.7063, 0.9785, 0.7115, 0.9834, 0.6913])
me_xerneas_tree.materials.append(mat_it0057_body_png)
me_xerneas_tree.update()

# ---- objects
ob_light = bpy.data.objects.new('Light', light_light)
ob_camera = bpy.data.objects.new('Camera', cam_camera)
ob_xerneas_tree = bpy.data.objects.new('Xerneas_Tree', me_xerneas_tree)

# ---- transforms, parenting, visibility, modifiers, constraints
ob_light.location = (4.076, 1.005, 5.904)
ob_light.rotation_euler = (0.6503, 0.05522, 1.866)
ob_light.lock_rotations_4d = False
ob_light.empty_display_type = 'ARROWS'
ob_light.color = (0.0, 0.0, 0.0, 0.0)
ob_light.lineart.crease_threshold = 0.0
ob_camera.location = (7.359, -6.926, 4.958)
ob_camera.rotation_euler = (1.109, 0.0, 0.8149)
ob_camera.lock_rotations_4d = False
ob_camera.empty_display_type = 'ARROWS'
ob_camera.color = (0.0, 0.0, 0.0, 0.0)
ob_camera.display_type = 'WIRE'
ob_camera.lineart.crease_threshold = 0.0
ob_xerneas_tree.location = (0.0, 0.0, 0.0)
ob_xerneas_tree.rotation_euler = (1.571, -0.0, 3.142)

# ---- collection membership
col_collection.objects.link(ob_light)
col_collection.objects.link(ob_camera)
col_collection.objects.link(ob_xerneas_tree)

# ---- scene / render settings (as saved in the file)
scene.camera = ob_camera
scene.frame_start = 1; scene.frame_end = 250; scene.frame_set(1)
scene.render.engine = 'BLENDER_EEVEE_NEXT'
scene.cycles.sampling_pattern = 'TABULATED_SOBOL'
scene.cycles.use_light_tree = False
scene.view_settings.view_transform = 'Filmic'
bpy.context.view_layer.update()
